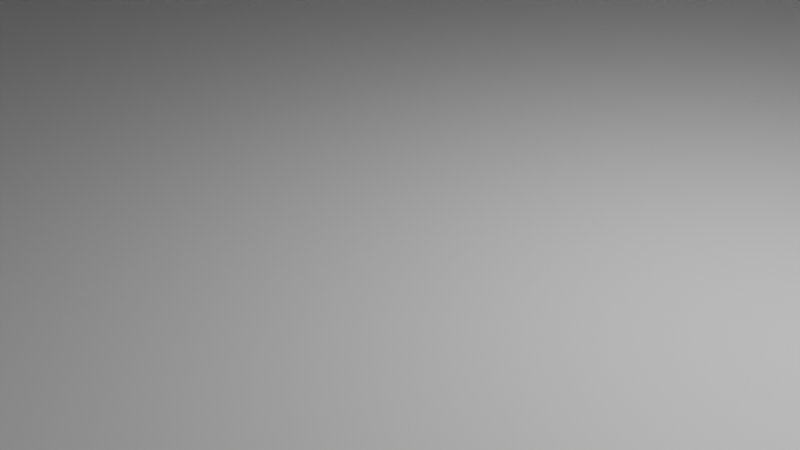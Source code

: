 # Source: building-1.blend  (saved by Blender 3.6.13; exported with 4.5.12 LTS)
import bpy
from mathutils import Matrix  # noqa: F401  (used for matrix-valued properties, if any)

bpy.ops.wm.read_factory_settings(use_empty=True)
scene = bpy.context.scene
scene.name = 'Scene'

# ---- collections
col_collection = bpy.data.collections.new('Collection'); scene.collection.children.link(col_collection)

# ---- materials (node trees are filled in below, after node groups)
mat_material = bpy.data.materials.new('Material')
mat_material.alpha_threshold = 0.0
mat_material.use_transparent_shadow = False
mat_material.roughness = 0.5
mat_material.line_color = (0.0, 0.0, 0.0, 1.0)

# ---- node groups
ng_auto_smooth = bpy.data.node_groups.new('Auto Smooth', 'GeometryNodeTree')
_s = ng_auto_smooth.interface.new_socket(name='Geometry', in_out='OUTPUT', socket_type='NodeSocketGeometry')
_s = ng_auto_smooth.interface.new_socket(name='Geometry', in_out='INPUT', socket_type='NodeSocketGeometry')
_s = ng_auto_smooth.interface.new_socket(name='Angle', in_out='INPUT', socket_type='NodeSocketFloat')
_s.subtype = 'ANGLE'
_s.min_value = 0.0
_s.max_value = 3.142
ng_auto_smooth.is_modifier = True
_N = ng_auto_smooth.nodes; _L = ng_auto_smooth.links
n0 = _N.new('NodeGroupOutput'); n0.name = 'Group Output'; n0.location = (480, -100)
n1 = _N.new('NodeGroupInput'); n1.name = 'Group Input'; n1.location = (-420, -300)
n2 = _N.new('NodeGroupInput'); n2.name = 'Group Input.001'; n2.location = (-60, -100)
n3 = _N.new('GeometryNodeSetShadeSmooth'); n3.name = 'Set Shade Smooth'; n3.location = (120, -100)
n3.domain = 'EDGE'
n4 = _N.new('GeometryNodeSetShadeSmooth'); n4.name = 'Set Shade Smooth.001'; n4.location = (300, -100)
n5 = _N.new('GeometryNodeInputMeshEdgeAngle'); n5.name = 'Edge Angle'; n5.location = (-420, -220)
n6 = _N.new('GeometryNodeInputEdgeSmooth'); n6.name = 'Is Edge Smooth'; n6.location = (-60, -160)
n7 = _N.new('GeometryNodeInputShadeSmooth'); n7.name = 'Is Face Smooth'; n7.location = (-240, -340)
n8 = _N.new('FunctionNodeBooleanMath'); n8.name = 'Boolean Math'; n8.location = (-60, -220)
n9 = _N.new('FunctionNodeCompare'); n9.name = 'Compare'; n9.location = (-240, -180)
n9.operation = 'LESS_EQUAL'
_L.new(n5.outputs[0], n9.inputs[0])
_L.new(n4.outputs[0], n0.inputs[0])
_L.new(n1.outputs[1], n9.inputs[1])
_L.new(n9.outputs[0], n8.inputs[0])
_L.new(n7.outputs[0], n8.inputs[1])
_L.new(n2.outputs[0], n3.inputs[0])
_L.new(n6.outputs[0], n3.inputs[1])
_L.new(n3.outputs[0], n4.inputs[0])
_L.new(n8.outputs[0], n3.inputs[2])
n0.is_active_output = True

# ---- material node trees
mat_material.use_nodes = True; mat_material.node_tree.nodes.clear()
_N = mat_material.node_tree.nodes; _L = mat_material.node_tree.links
n0 = _N.new('ShaderNodeOutputMaterial'); n0.name = 'Material Output'; n0.location = (300, 300)
n1 = _N.new('ShaderNodeBsdfPrincipled'); n1.name = 'Principled BSDF'; n1.location = (10, 300)
n1.distribution = 'GGX'
n1.subsurface_method = 'RANDOM_WALK_SKIN'
n1.inputs[3].default_value = 1.45
n1.inputs[27].default_value = (0.0, 0.0, 0.0, 1.0)
n1.inputs[28].default_value = 1.0
_L.new(n1.outputs[0], n0.inputs[0])
n0.is_active_output = True

# ---- world
world_world = bpy.data.worlds.new('World'); scene.world = world_world
world_world.use_nodes = True; world_world.node_tree.nodes.clear()
_N = world_world.node_tree.nodes; _L = world_world.node_tree.links
n0 = _N.new('ShaderNodeOutputWorld'); n0.name = 'World Output'; n0.location = (300, 300)
n1 = _N.new('ShaderNodeBackground'); n1.name = 'Background'; n1.location = (10, 300)
n1.inputs[0].default_value = (0.05088, 0.05088, 0.05088, 1.0)
_L.new(n1.outputs[0], n0.inputs[0])
n0.is_active_output = True
world_world.color = (0.05088, 0.05088, 0.05088)
world_world.use_sun_shadow = False
world_world.sun_shadow_jitter_overblur = 0.0

# ---- cameras
cam_camera = bpy.data.cameras.new('Camera')
cam_camera.clip_end = 100.0
cam_camera.ortho_scale = 7.314

# ---- lights
light_light = bpy.data.lights.new('Light', 'POINT')
light_light.transmission_factor = 0.0
light_light.energy = 1000.0
light_light.shadow_soft_size = 0.1
light_light.shadow_maximum_resolution = 0.006
light_light.use_absolute_resolution = True

# ---- meshes
me_cube = bpy.data.meshes.new('Cube')
me_cube.from_pydata([(3.559, 3.561, 94.57), (19.79, 19.89, 0.1056), (19.89, 19.8, 0.1058), (19.79, 19.79, 0.01091), (3.56, -3.558, 94.57), (19.79, -19.89, 0.1067), (19.79, -19.79, 0.01189), (19.89, -19.79, 0.1064), (-3.56, 3.559, 94.57), (-19.89, 19.79, 0.1065), (-19.79, 19.89, 0.1069), (-19.79, 19.79, 0.01189), (-3.56, -3.562, 94.57), (-19.89, -19.79, 0.1069), (-19.79, -19.79, 0.01091), (-19.79, -19.89, 0.1065), (19.76, -19.75, 79.65), (19.77, -19.88, 79.49), (19.88, -19.77, 79.48), (-19.75, -19.76, 79.65), (-19.88, -19.77, 79.49), (-19.77, -19.88, 79.48), (19.75, 19.76, 79.65), (19.88, 19.77, 79.49), (19.77, 19.88, 79.48), (-19.76, 19.75, 79.65), (-19.77, 19.88, 79.49), (-19.88, 19.77, 79.48), (18.57, 18.59, 73.34), (18.52, 18.42, 73.24), (18.41, 18.52, 73.24), (19.79, 19.79, 71.37), (19.86, 19.86, 71.29), (18.57, 18.59, 66.1), (18.52, 18.42, 66.0), (18.41, 18.52, 66.0), (19.79, 19.79, 64.13), (19.86, 19.86, 64.05), (18.57, 18.59, 58.87), (18.52, 18.42, 58.77), (18.41, 18.52, 58.77), (19.79, 19.79, 56.89), (19.86, 19.86, 56.82), (18.57, 18.59, 51.63), (18.52, 18.42, 51.53), (18.41, 18.52, 51.53), (19.79, 19.79, 49.66), (19.86, 19.86, 49.58), (18.52, 18.42, 44.29), (18.57, 18.59, 44.39), (18.41, 18.52, 44.29), (19.79, 19.79, 42.42), (19.86, 19.86, 42.35), (18.57, 18.59, 37.16), (18.52, 18.42, 37.06), (18.41, 18.52, 37.06), (19.79, 19.79, 35.18), (19.86, 19.86, 35.11), (18.57, 18.59, 29.92), (18.52, 18.42, 29.82), (18.41, 18.52, 29.82), (19.79, 19.79, 27.95), (19.86, 19.86, 27.87), (18.57, 18.59, 22.69), (18.52, 18.42, 22.58), (18.41, 18.52, 22.59), (19.79, 19.79, 20.71), (19.86, 19.86, 20.64), (18.57, 18.59, 15.45), (18.52, 18.42, 15.35), (18.41, 18.52, 15.35), (19.79, 19.79, 13.47), (19.86, 19.86, 13.4), (18.57, 18.59, 8.212), (18.52, 18.42, 8.112), (18.41, 18.52, 8.113), (19.79, 19.79, 6.238), (19.86, 19.86, 6.164), (-19.89, -19.79, 6.144), (-19.8, -19.89, 6.144), (-19.79, -19.79, 6.242), (-19.79, -19.79, 8.235), (-19.86, -19.86, 8.309), (-19.89, -19.79, 13.38), (-19.8, -19.89, 13.38), (-19.79, -19.79, 13.48), (-19.79, -19.79, 15.47), (-19.86, -19.86, 15.54), (-19.89, -19.79, 20.62), (-19.8, -19.89, 20.62), (-19.79, -19.79, 20.71), (-19.79, -19.79, 22.71), (-19.86, -19.86, 22.78), (-19.89, -19.79, 27.85), (-19.8, -19.89, 27.86), (-19.79, -19.79, 27.95), (-19.79, -19.79, 29.94), (-19.86, -19.86, 30.02), (-19.89, -19.79, 35.09), (-19.8, -19.89, 35.09), (-19.79, -19.79, 35.19), (-19.79, -19.79, 37.18), (-19.86, -19.86, 37.25), (-19.89, -19.79, 42.33), (-19.8, -19.89, 42.33), (-19.79, -19.79, 42.42), (-19.79, -19.79, 44.42), (-19.86, -19.86, 44.49), (-19.89, -19.79, 49.56), (-19.8, -19.89, 49.56), (-19.79, -19.79, 49.66), (-19.79, -19.79, 51.65), (-19.86, -19.86, 51.73), (-19.89, -19.79, 56.8), (-19.8, -19.89, 56.8), (-19.79, -19.79, 56.9), (-19.79, -19.79, 58.89), (-19.86, -19.86, 58.96), (-19.89, -19.79, 64.04), (-19.8, -19.89, 64.04), (-19.79, -19.79, 64.13), (-19.79, -19.79, 66.13), (-19.86, -19.86, 66.2), (-19.89, -19.79, 71.27), (-19.8, -19.89, 71.27), (-19.79, -19.79, 71.37), (-19.79, -19.79, 73.36), (-19.86, -19.86, 73.44), (18.59, -18.57, 73.34), (18.42, -18.52, 73.24), (18.52, -18.41, 73.24), (19.79, -19.79, 71.37), (19.86, -19.86, 71.29), (18.59, -18.57, 66.1), (18.42, -18.52, 66.0), (18.52, -18.41, 66.0), (19.79, -19.79, 64.13), (19.86, -19.86, 64.06), (18.59, -18.57, 58.87), (18.42, -18.52, 58.77), (18.52, -18.41, 58.77), (19.79, -19.79, 56.89), (19.86, -19.86, 56.82), (18.59, -18.57, 51.63), (18.42, -18.52, 51.53), (18.52, -18.41, 51.53), (19.79, -19.79, 49.66), (19.86, -19.86, 49.58), (18.59, -18.57, 44.39), (18.42, -18.52, 44.29), (18.52, -18.41, 44.29), (19.79, -19.79, 42.42), (19.86, -19.86, 42.35), (18.59, -18.57, 37.16), (18.42, -18.52, 37.06), (18.52, -18.41, 37.06), (19.79, -19.79, 35.18), (19.86, -19.86, 35.11), (18.59, -18.57, 29.92), (18.42, -18.52, 29.82), (18.52, -18.41, 29.82), (19.79, -19.79, 27.95), (19.86, -19.86, 27.87), (18.59, -18.57, 22.69), (18.42, -18.52, 22.58), (18.52, -18.41, 22.59), (19.79, -19.79, 20.71), (19.86, -19.86, 20.64), (18.59, -18.57, 15.45), (18.42, -18.52, 15.35), (18.52, -18.41, 15.35), (19.79, -19.79, 13.47), (19.86, -19.86, 13.4), (18.59, -18.57, 8.212), (18.42, -18.52, 8.112), (18.52, -18.41, 8.113), (19.79, -19.79, 6.238), (19.86, -19.86, 6.164), (-19.79, 19.89, 71.27), (-19.89, 19.79, 71.27), (-19.79, 19.79, 71.37), (-19.79, 19.79, 73.36), (-19.86, 19.86, 73.44), (-19.79, 19.89, 64.04), (-19.89, 19.79, 64.03), (-19.79, 19.79, 64.13), (-19.79, 19.79, 66.13), (-19.88, 19.8, 66.22), (-19.8, 19.88, 66.22), (-19.79, 19.89, 56.8), (-19.89, 19.79, 56.8), (-19.79, 19.79, 56.9), (-19.79, 19.79, 58.89), (-19.88, 19.8, 58.98), (-19.8, 19.88, 58.98), (-19.79, 19.89, 49.56), (-19.89, 19.79, 49.56), (-19.79, 19.79, 49.66), (-19.79, 19.79, 51.65), (-19.88, 19.8, 51.75), (-19.8, 19.88, 51.74), (-19.79, 19.89, 42.33), (-19.89, 19.79, 42.33), (-19.79, 19.79, 42.42), (-19.79, 19.79, 44.42), (-19.88, 19.79, 44.51), (-19.8, 19.88, 44.51), (-19.79, 19.89, 35.09), (-19.89, 19.79, 35.09), (-19.79, 19.79, 35.19), (-19.79, 19.79, 37.18), (-19.86, 19.86, 37.25), (-19.79, 19.89, 27.85), (-19.89, 19.79, 27.85), (-19.79, 19.79, 27.95), (-19.79, 19.79, 29.94), (-19.88, 19.8, 30.04), (-19.8, 19.88, 30.04), (-19.79, 19.89, 20.62), (-19.89, 19.79, 20.62), (-19.79, 19.79, 20.72), (-19.79, 19.79, 22.71), (-19.88, 19.8, 22.8), (-19.8, 19.88, 22.8), (-19.79, 19.89, 13.38), (-19.89, 19.79, 13.38), (-19.79, 19.79, 13.48), (-19.79, 19.79, 15.47), (-19.88, 19.8, 15.56), (-19.8, 19.88, 15.56), (-19.79, 19.89, 6.144), (-19.89, 19.79, 6.144), (-19.79, 19.79, 6.242), (-19.79, 19.79, 8.234), (-19.88, 19.8, 8.327), (-19.8, 19.88, 8.326), (-18.59, 18.57, 8.212), (-18.52, 18.41, 8.113), (-18.42, 18.52, 8.112), (19.79, 19.89, 8.329), (19.89, 19.8, 8.328), (19.79, 19.79, 8.23), (18.59, 18.57, 6.26), (18.52, 18.41, 6.36), (18.42, 18.52, 6.36), (-18.57, 18.59, 6.26), (-18.52, 18.42, 6.36), (-18.41, 18.52, 6.36), (-18.52, 18.41, 15.35), (-18.59, 18.57, 15.45), (-18.42, 18.52, 15.35), (19.79, 19.89, 15.56), (19.89, 19.8, 15.56), (19.79, 19.79, 15.47), (18.59, 18.57, 13.5), (18.52, 18.41, 13.6), (18.42, 18.52, 13.6), (-18.52, 18.42, 13.6), (-18.57, 18.59, 13.5), (-18.41, 18.52, 13.6), (-18.59, 18.57, 22.69), (-18.52, 18.41, 22.59), (-18.42, 18.52, 22.58), (19.79, 19.89, 22.8), (19.89, 19.8, 22.8), (19.79, 19.79, 22.7), (18.59, 18.57, 20.73), (18.52, 18.41, 20.83), (18.42, 18.52, 20.83), (-18.57, 18.59, 20.73), (-18.52, 18.42, 20.83), (-18.41, 18.52, 20.83), (-18.59, 18.57, 29.92), (-18.52, 18.41, 29.82), (-18.42, 18.52, 29.82), (19.79, 19.89, 30.04), (19.89, 19.8, 30.04), (19.79, 19.79, 29.94), (18.59, 18.57, 27.97), (18.52, 18.41, 28.07), (18.42, 18.52, 28.07), (-18.57, 18.59, 27.97), (-18.52, 18.42, 28.07), (-18.41, 18.52, 28.07), (-18.59, 18.57, 37.16), (-18.52, 18.41, 37.06), (-18.42, 18.52, 37.06), (19.79, 19.89, 37.27), (19.89, 19.8, 37.27), (19.79, 19.79, 37.18), (18.59, 18.57, 35.21), (18.52, 18.41, 35.31), (18.42, 18.52, 35.31), (-18.57, 18.59, 35.21), (-18.52, 18.42, 35.31), (-18.41, 18.52, 35.31), (-18.59, 18.57, 44.39), (-18.52, 18.41, 44.29), (-18.42, 18.52, 44.29), (19.79, 19.89, 44.51), (19.89, 19.8, 44.51), (19.79, 19.79, 44.41), (18.59, 18.57, 42.44), (18.52, 18.41, 42.54), (18.42, 18.52, 42.54), (-18.57, 18.59, 42.44), (-18.52, 18.42, 42.54), (-18.41, 18.52, 42.54), (-18.59, 18.57, 51.63), (-18.52, 18.41, 51.53), (-18.42, 18.52, 51.53), (19.79, 19.89, 51.75), (19.89, 19.8, 51.75), (19.79, 19.79, 51.65), (18.59, 18.57, 49.68), (18.52, 18.41, 49.78), (18.42, 18.52, 49.78), (-18.57, 18.59, 49.68), (-18.52, 18.42, 49.78), (-18.41, 18.52, 49.78), (-18.59, 18.57, 58.87), (-18.52, 18.41, 58.77), (-18.42, 18.52, 58.77), (19.79, 19.89, 58.98), (19.89, 19.8, 58.98), (19.79, 19.79, 58.88), (18.59, 18.57, 56.91), (18.52, 18.41, 57.01), (18.42, 18.52, 57.02), (-18.57, 18.59, 56.91), (-18.52, 18.42, 57.02), (-18.41, 18.52, 57.01), (-18.59, 18.57, 66.1), (-18.52, 18.41, 66.0), (-18.42, 18.52, 66.0), (19.79, 19.89, 66.22), (19.89, 19.8, 66.22), (19.79, 19.79, 66.12), (18.59, 18.57, 64.15), (18.52, 18.41, 64.25), (18.42, 18.52, 64.25), (-18.57, 18.59, 64.15), (-18.52, 18.42, 64.25), (-18.41, 18.52, 64.25), (-18.59, 18.57, 73.34), (-18.52, 18.41, 73.24), (-18.42, 18.52, 73.24), (19.79, 19.89, 73.46), (19.89, 19.79, 73.46), (19.79, 19.79, 73.36), (18.59, 18.57, 71.39), (18.52, 18.41, 71.49), (18.42, 18.52, 71.49), (-18.57, 18.59, 71.39), (-18.52, 18.42, 71.49), (-18.41, 18.52, 71.49), (19.89, -19.79, 8.329), (19.8, -19.89, 8.328), (19.79, -19.79, 8.231), (18.57, -18.59, 6.26), (18.41, -18.52, 6.36), (18.52, -18.42, 6.36), (19.89, -19.79, 15.56), (19.8, -19.89, 15.56), (19.79, -19.79, 15.47), (18.57, -18.59, 13.5), (18.41, -18.52, 13.6), (18.52, -18.42, 13.6), (19.89, -19.79, 22.8), (19.8, -19.89, 22.8), (19.79, -19.79, 22.7), (18.57, -18.59, 20.73), (18.41, -18.52, 20.83), (18.52, -18.42, 20.83), (19.89, -19.79, 30.04), (19.8, -19.89, 30.04), (19.79, -19.79, 29.94), (18.57, -18.59, 27.97), (18.41, -18.52, 28.07), (18.52, -18.42, 28.07), (19.89, -19.79, 37.27), (19.8, -19.89, 37.27), (19.79, -19.79, 37.18), (18.57, -18.59, 35.21), (18.41, -18.52, 35.31), (18.52, -18.42, 35.31), (19.89, -19.79, 44.51), (19.8, -19.89, 44.51), (19.79, -19.79, 44.41), (18.57, -18.59, 42.44), (18.41, -18.52, 42.54), (18.52, -18.42, 42.54), (19.89, -19.79, 51.75), (19.8, -19.89, 51.75), (19.79, -19.79, 51.65), (18.57, -18.59, 49.68), (18.41, -18.52, 49.78), (18.52, -18.42, 49.78), (19.89, -19.79, 58.98), (19.8, -19.89, 58.98), (19.79, -19.79, 58.89), (18.57, -18.59, 56.91), (18.41, -18.52, 57.01), (18.52, -18.42, 57.02), (19.89, -19.79, 66.22), (19.8, -19.89, 66.22), (19.79, -19.79, 66.12), (18.57, -18.59, 64.15), (18.41, -18.52, 64.25), (18.52, -18.42, 64.25), (19.89, -19.79, 73.46), (19.79, -19.89, 73.46), (19.79, -19.79, 73.36), (18.57, -18.59, 71.39), (18.41, -18.52, 71.49), (18.52, -18.42, 71.49), (-18.57, -18.59, 8.212), (-18.41, -18.52, 8.113), (-18.52, -18.42, 8.112), (-18.59, -18.57, 6.26), (-18.42, -18.52, 6.36), (-18.52, -18.41, 6.36), (-18.41, -18.52, 15.35), (-18.57, -18.59, 15.45), (-18.52, -18.42, 15.35), (-18.42, -18.52, 13.6), (-18.59, -18.57, 13.5), (-18.52, -18.41, 13.6), (-18.57, -18.59, 22.69), (-18.41, -18.52, 22.59), (-18.52, -18.42, 22.58), (-18.59, -18.57, 20.73), (-18.42, -18.52, 20.83), (-18.52, -18.41, 20.83), (-18.57, -18.59, 29.92), (-18.41, -18.52, 29.82), (-18.52, -18.42, 29.82), (-18.59, -18.57, 27.97), (-18.42, -18.52, 28.07), (-18.52, -18.41, 28.07), (-18.57, -18.59, 37.16), (-18.41, -18.52, 37.06), (-18.52, -18.42, 37.06), (-18.59, -18.57, 35.21), (-18.42, -18.52, 35.31), (-18.52, -18.41, 35.3), (-18.57, -18.59, 44.39), (-18.41, -18.52, 44.29), (-18.52, -18.42, 44.29), (-18.59, -18.57, 42.44), (-18.42, -18.52, 42.54), (-18.52, -18.41, 42.54), (-18.57, -18.59, 51.63), (-18.41, -18.52, 51.53), (-18.52, -18.42, 51.53), (-18.59, -18.57, 49.68), (-18.42, -18.52, 49.78), (-18.52, -18.41, 49.78), (-18.57, -18.59, 58.87), (-18.41, -18.52, 58.77), (-18.52, -18.42, 58.77), (-18.59, -18.57, 56.91), (-18.42, -18.52, 57.02), (-18.52, -18.41, 57.01), (-18.57, -18.59, 66.1), (-18.41, -18.52, 66.0), (-18.52, -18.42, 66.0), (-18.59, -18.57, 64.15), (-18.42, -18.52, 64.25), (-18.52, -18.41, 64.25), (-18.57, -18.59, 73.34), (-18.41, -18.52, 73.24), (-18.52, -18.42, 73.24), (-18.59, -18.57, 71.39), (-18.42, -18.52, 71.49), (-18.52, -18.41, 71.49), (17.96, -17.97, 80.56), (7.779, -7.78, 89.03), (15.34, -15.34, 82.13), (12.48, -12.48, 84.29), (9.832, -9.839, 86.71), (-7.799, -7.799, 89.01), (-17.98, -17.97, 80.55), (-9.839, -9.832, 86.71), (-12.48, -12.48, 84.29), (-15.34, -15.34, 82.13), (17.97, 17.96, 80.56), (7.78, 7.779, 89.03), (15.34, 15.34, 82.13), (12.48, 12.48, 84.29), (9.839, 9.832, 86.71), (-7.799, 7.799, 89.01), (-17.97, 17.98, 80.55), (-9.832, 9.839, 86.71), (-12.48, 12.48, 84.29), (-15.34, 15.34, 82.13)], [], [(1, 2, 3), (5, 6, 7), (9, 10, 11), (13, 14, 15), (19, 20, 21), (25, 26, 27), (55, 53, 54), (65, 63, 64), (78, 79, 80), (83, 84, 85), (88, 89, 90), (93, 94, 95), (98, 99, 100), (103, 104, 105), (108, 109, 110), (113, 114, 115), (118, 119, 120), (123, 124, 125), (155, 153, 154), (165, 163, 164), (178, 179, 180), (183, 184, 185), (186, 187, 188), (189, 190, 191), (192, 193, 194), (195, 196, 197), (198, 199, 200), (201, 202, 203), (204, 205, 206), (207, 208, 209), (212, 213, 214), (215, 216, 217), (218, 219, 220), (221, 222, 223), (224, 225, 226), (227, 228, 229), (230, 231, 232), (233, 234, 235), (236, 238, 237), (239, 240, 241), (242, 244, 243), (249, 250, 248), (251, 252, 253), (254, 256, 255), (261, 260, 262), (263, 264, 265), (266, 268, 267), (272, 274, 273), (275, 276, 277), (278, 280, 279), (285, 284, 286), (287, 288, 289), (290, 292, 291), (296, 298, 297), (299, 300, 301), (302, 304, 303), (308, 310, 309), (311, 312, 313), (314, 316, 315), (320, 322, 321), (323, 324, 325), (326, 328, 327), (333, 332, 334), (335, 336, 337), (338, 340, 339), (344, 346, 345), (347, 348, 349), (350, 352, 351), (356, 357, 358), (359, 361, 360), (362, 363, 364), (365, 367, 366), (368, 369, 370), (371, 373, 372), (374, 375, 376), (377, 379, 378), (380, 381, 382), (383, 385, 384), (386, 387, 388), (389, 391, 390), (392, 393, 394), (395, 397, 396), (398, 399, 400), (401, 403, 402), (404, 405, 406), (407, 409, 408), (410, 411, 412), (413, 415, 414), (416, 418, 417), (423, 424, 422), (429, 428, 430), (434, 436, 435), (440, 442, 441), (445, 443, 444), (446, 448, 447), (451, 449, 450), (452, 454, 453), (458, 460, 459), (465, 464, 466), (470, 472, 471), (32, 336, 335), (37, 324, 323), (42, 312, 311), (47, 300, 299), (52, 288, 287), (491, 8, 0, 487), (57, 276, 275), (62, 264, 263), (67, 252, 251), (72, 240, 239), (77, 2, 1), (87, 89, 88), (92, 94, 93), (97, 99, 98), (102, 104, 103), (107, 109, 108), (112, 114, 113), (117, 119, 118), (122, 124, 123), (16, 22, 486, 476), (7, 2, 77, 177), (131, 31, 350, 413), (335, 188, 178, 32), (4, 0, 8, 12), (9, 13, 78, 231), (1, 10, 230, 77), (127, 411, 17, 21), (410, 348, 23, 18), (347, 182, 26, 24), (351, 29, 130, 415), (481, 12, 8, 491), (477, 4, 12, 481), (239, 235, 224, 72), (251, 229, 218, 67), (263, 223, 212, 62), (275, 217, 207, 57), (287, 211, 201, 52), (299, 206, 195, 47), (311, 200, 189, 42), (323, 194, 183, 37), (14, 11, 3, 6), (171, 71, 254, 365), (166, 66, 266, 371), (161, 61, 278, 377), (156, 56, 290, 383), (151, 51, 302, 389), (146, 46, 314, 395), (141, 41, 326, 401), (136, 36, 338, 407), (182, 127, 20, 27), (234, 82, 83, 225), (19, 16, 476, 482), (222, 92, 93, 213), (216, 97, 98, 208), (211, 102, 103, 202), (205, 107, 108, 196), (199, 112, 113, 190), (193, 117, 118, 184), (187, 122, 123, 179), (25, 19, 482, 492), (358, 81, 416, 173), (228, 87, 88, 219), (364, 86, 423, 168), (370, 91, 428, 163), (376, 96, 434, 158), (382, 101, 440, 153), (388, 106, 446, 148), (394, 111, 452, 143), (400, 116, 458, 138), (406, 121, 464, 133), (233, 241, 73, 236), (227, 253, 68, 249), (221, 265, 63, 260), (215, 277, 58, 272), (210, 289, 53, 284), (204, 301, 49, 296), (198, 313, 43, 308), (192, 325, 38, 320), (186, 337, 33, 332), (181, 349, 28, 344), (241, 358, 173, 73), (253, 364, 168, 68), (265, 370, 163, 63), (277, 376, 158, 58), (289, 382, 153, 53), (301, 388, 148, 49), (313, 394, 143, 43), (325, 400, 138, 38), (337, 406, 133, 33), (349, 412, 128, 28), (427, 424, 248, 257), (433, 430, 261, 270), (439, 436, 273, 282), (445, 442, 285, 294), (451, 448, 297, 306), (457, 454, 309, 318), (463, 460, 321, 330), (469, 466, 333, 342), (475, 472, 345, 354), (486, 488, 478, 476), (421, 418, 237, 246), (360, 174, 417, 420), (366, 169, 422, 425), (432, 372, 164, 429), (378, 159, 435, 438), (444, 384, 154, 441), (450, 390, 149, 447), (456, 396, 144, 453), (402, 139, 459, 462), (408, 134, 465, 468), (22, 25, 492, 486), (76, 232, 245, 242), (176, 76, 242, 359), (71, 226, 258, 254), (356, 240, 72, 172), (66, 220, 269, 266), (362, 252, 67, 167), (61, 214, 281, 278), (368, 264, 62, 162), (56, 209, 293, 290), (374, 276, 57, 157), (51, 203, 305, 302), (380, 288, 52, 152), (46, 197, 317, 314), (386, 300, 47, 147), (41, 191, 329, 326), (392, 312, 42, 142), (36, 185, 341, 338), (398, 324, 37, 137), (31, 180, 353, 350), (404, 336, 32, 132), (247, 238, 75, 244), (232, 80, 419, 245), (259, 250, 70, 256), (243, 74, 175, 361), (271, 262, 65, 268), (255, 69, 170, 367), (283, 274, 60, 280), (267, 64, 165, 373), (295, 286, 55, 292), (279, 59, 160, 379), (307, 298, 50, 304), (291, 54, 155, 385), (319, 310, 45, 316), (303, 48, 150, 391), (331, 322, 40, 328), (315, 44, 145, 397), (343, 334, 35, 340), (327, 39, 140, 403), (355, 346, 30, 352), (339, 34, 135, 409), (82, 357, 172, 84), (80, 176, 359, 419), (87, 363, 167, 89), (85, 171, 365, 426), (92, 369, 162, 94), (90, 166, 371, 431), (97, 375, 157, 99), (95, 161, 377, 437), (102, 381, 152, 104), (100, 156, 383, 443), (107, 387, 147, 109), (105, 151, 389, 449), (112, 393, 142, 114), (110, 146, 395, 455), (117, 399, 137, 119), (115, 141, 401, 461), (122, 405, 132, 124), (120, 136, 407, 467), (412, 126, 470, 128), (125, 131, 413, 473), (226, 85, 426, 258), (81, 233, 236, 416), (220, 90, 431, 269), (86, 227, 249, 423), (214, 95, 437, 281), (91, 221, 260, 428), (209, 100, 443, 293), (96, 215, 272, 434), (203, 105, 449, 305), (101, 210, 284, 440), (197, 110, 455, 317), (106, 204, 296, 446), (191, 115, 461, 329), (111, 198, 308, 452), (185, 120, 467, 341), (116, 192, 320, 458), (180, 125, 473, 353), (121, 186, 332, 464), (414, 129, 471, 474), (126, 181, 344, 470), (488, 489, 479, 478), (483, 481, 491, 493), (479, 489, 490, 480), (490, 487, 477, 480), (480, 477, 481, 483), (484, 479, 480, 483), (478, 479, 484, 485), (476, 478, 485, 482), (482, 485, 495, 492), (485, 484, 494, 495), (492, 495, 488, 486), (494, 484, 483, 493), (495, 494, 489, 488), (489, 494, 493, 490), (493, 491, 487, 490), (15, 5, 177, 79), (9, 11, 14, 13), (17, 18, 16), (23, 24, 22), (29, 30, 28), (34, 35, 33), (39, 40, 38), (44, 45, 43), (48, 50, 49), (59, 60, 58), (69, 70, 68), (74, 75, 73), (129, 130, 128), (134, 135, 133), (139, 140, 138), (144, 145, 143), (149, 150, 148), (159, 160, 158), (169, 170, 168), (174, 175, 173), (246, 247, 245), (257, 259, 258), (270, 271, 269), (282, 283, 281), (294, 295, 293), (306, 307, 305), (318, 319, 317), (330, 331, 329), (342, 343, 341), (354, 355, 353), (420, 421, 419), (425, 427, 426), (432, 433, 431), (438, 439, 437), (456, 457, 455), (462, 463, 461), (468, 469, 467), (474, 475, 473), (1, 3, 11, 10), (17, 16, 19, 21), (23, 22, 16, 18), (15, 14, 6, 5), (20, 19, 25, 27), (26, 25, 22, 24), (7, 6, 3, 2), (247, 246, 237, 238), (241, 233, 235, 239), (75, 74, 243, 244), (76, 77, 230, 232), (259, 257, 248, 250), (253, 227, 229, 251), (70, 69, 255, 256), (226, 71, 72, 224), (271, 270, 261, 262), (221, 223, 263, 265), (65, 64, 267, 268), (66, 67, 218, 220), (283, 282, 273, 274), (277, 215, 217, 275), (60, 59, 279, 280), (61, 62, 212, 214), (295, 294, 285, 286), (210, 211, 287, 289), (55, 54, 291, 292), (56, 57, 207, 209), (307, 306, 297, 298), (301, 204, 206, 299), (50, 48, 303, 304), (203, 51, 52, 201), (319, 318, 309, 310), (198, 200, 311, 313), (45, 44, 315, 316), (46, 47, 195, 197), (331, 330, 321, 322), (192, 194, 323, 325), (40, 39, 327, 328), (191, 41, 42, 189), (343, 342, 333, 334), (186, 188, 335, 337), (35, 34, 339, 340), (36, 37, 183, 185), (355, 354, 345, 346), (181, 182, 347, 349), (30, 29, 351, 352), (31, 32, 178, 180), (241, 240, 356, 358), (175, 174, 360, 361), (176, 177, 77, 76), (253, 252, 362, 364), (170, 169, 366, 367), (171, 172, 72, 71), (265, 264, 368, 370), (165, 164, 372, 373), (166, 167, 67, 66), (277, 276, 374, 376), (160, 159, 378, 379), (161, 162, 62, 61), (289, 288, 380, 382), (155, 154, 384, 385), (156, 157, 57, 56), (301, 300, 386, 388), (150, 149, 390, 391), (151, 152, 52, 51), (313, 312, 392, 394), (145, 144, 396, 397), (146, 147, 47, 46), (325, 324, 398, 400), (140, 139, 402, 403), (141, 142, 42, 41), (337, 336, 404, 406), (135, 134, 408, 409), (136, 137, 37, 36), (349, 348, 410, 412), (130, 129, 414, 415), (131, 132, 32, 31), (421, 420, 417, 418), (81, 82, 234, 233), (232, 231, 78, 80), (427, 425, 422, 424), (86, 87, 228, 227), (226, 225, 83, 85), (433, 432, 429, 430), (221, 91, 92, 222), (220, 219, 88, 90), (439, 438, 435, 436), (96, 97, 216, 215), (214, 213, 93, 95), (445, 444, 441, 442), (101, 102, 211, 210), (209, 208, 98, 100), (451, 450, 447, 448), (204, 106, 107, 205), (203, 202, 103, 105), (457, 456, 453, 454), (111, 112, 199, 198), (197, 196, 108, 110), (463, 462, 459, 460), (116, 117, 193, 192), (191, 190, 113, 115), (469, 468, 465, 466), (121, 122, 187, 186), (185, 184, 118, 120), (475, 474, 471, 472), (126, 127, 182, 181), (180, 179, 123, 125), (358, 357, 82, 81), (80, 79, 177, 176), (364, 363, 87, 86), (85, 84, 172, 171), (370, 369, 92, 91), (90, 89, 167, 166), (376, 375, 97, 96), (161, 95, 94, 162), (382, 381, 102, 101), (156, 100, 99, 157), (388, 387, 107, 106), (151, 105, 104, 152), (394, 393, 112, 111), (110, 109, 147, 146), (400, 399, 117, 116), (115, 114, 142, 141), (406, 405, 122, 121), (120, 119, 137, 136), (412, 411, 127, 126), (131, 125, 124, 132), (347, 24, 23, 348), (27, 26, 182), (410, 18, 17, 411), (405, 404, 132), (188, 187, 179, 178), (194, 193, 184, 183), (399, 398, 137), (200, 199, 190, 189), (393, 392, 142), (195, 206, 205, 196), (387, 386, 147), (217, 216, 208, 207), (381, 380, 152), (202, 201, 211), (375, 374, 157), (223, 222, 213, 212), (369, 368, 162), (229, 228, 219, 218), (363, 362, 167), (235, 234, 225, 224), (357, 356, 172), (10, 9, 231, 230), (5, 7, 177), (79, 78, 13, 15), (238, 236, 73, 75), (84, 83, 82), (21, 20, 127), (244, 242, 245, 247), (250, 249, 68, 70), (256, 254, 258, 259), (262, 260, 63, 65), (268, 266, 269, 271), (274, 272, 58, 60), (280, 278, 281, 283), (286, 284, 53, 55), (292, 290, 293, 295), (298, 296, 49, 50), (304, 302, 305, 307), (310, 308, 43, 45), (316, 314, 317, 319), (322, 320, 38, 40), (328, 326, 329, 331), (334, 332, 33, 35), (340, 338, 341, 343), (346, 344, 28, 30), (352, 350, 353, 355), (74, 73, 173, 175), (361, 359, 242, 243), (69, 68, 168, 170), (367, 365, 254, 255), (64, 63, 163, 165), (373, 371, 266, 267), (59, 58, 158, 160), (379, 377, 278, 279), (54, 53, 153, 155), (385, 383, 290, 291), (48, 49, 148, 150), (391, 389, 302, 303), (44, 43, 143, 145), (397, 395, 314, 315), (39, 38, 138, 140), (403, 401, 326, 327), (34, 33, 133, 135), (409, 407, 338, 339), (29, 28, 128, 130), (415, 413, 350, 351), (418, 416, 236, 237), (246, 245, 419, 421), (424, 423, 249, 248), (257, 258, 426, 427), (430, 428, 260, 261), (270, 269, 431, 433), (436, 434, 272, 273), (282, 281, 437, 439), (442, 440, 284, 285), (294, 293, 443, 445), (448, 446, 296, 297), (306, 305, 449, 451), (454, 452, 308, 309), (318, 317, 455, 457), (460, 458, 320, 321), (330, 329, 461, 463), (466, 464, 332, 333), (342, 341, 467, 469), (472, 470, 344, 345), (354, 353, 473, 475), (174, 173, 416, 417), (420, 419, 359, 360), (169, 168, 423, 422), (425, 426, 365, 366), (164, 163, 428, 429), (432, 431, 371, 372), (159, 158, 434, 435), (438, 437, 377, 378), (154, 153, 440, 441), (444, 443, 383, 384), (149, 148, 446, 447), (450, 449, 389, 390), (144, 143, 452, 453), (456, 455, 395, 396), (139, 138, 458, 459), (462, 461, 401, 402), (134, 133, 464, 465), (468, 467, 407, 408), (129, 128, 470, 471), (474, 473, 413, 414), (487, 0, 4, 477)])
me_cube.polygons.foreach_set('use_smooth', [True] * 578)
_k = set([(0, 4), (0, 8), (0, 487), (1, 2), (1, 3), (1, 10), (1, 77), (2, 3), (2, 7), (2, 77), (3, 6), (3, 11), (4, 12), (4, 477), (5, 6), (5, 7), (5, 15), (5, 177), (6, 7), (6, 14), (7, 177), (8, 12), (8, 491), (9, 10), (9, 11), (9, 13), (9, 231), (10, 11), (10, 230), (11, 14), (12, 481), (13, 14), (13, 15), (13, 78), (14, 15), (15, 79), (16, 17), (16, 18), (16, 476), (17, 18), (17, 21), (17, 411), (18, 23), (18, 410), (19, 20), (19, 21), (19, 482), (20, 21), (20, 27), (20, 127), (21, 127), (22, 23), (22, 24), (22, 486), (23, 24), (23, 348), (24, 26), (24, 347), (25, 26), (25, 27), (25, 492), (26, 27), (26, 182), (27, 182), (28, 29), (28, 30), (28, 128), (28, 344), (29, 30), (29, 351), (30, 352), (31, 32), (31, 131), (31, 180), (32, 132), (32, 178), (32, 335), (32, 336), (33, 34), (33, 35), (33, 133), (33, 332), (34, 35), (34, 339), (35, 340), (36, 37), (36, 136), (36, 185), (37, 137), (37, 183), (37, 323), (37, 324), (38, 39), (38, 40), (38, 138), (38, 320), (39, 40), (39, 327), (40, 328), (41, 42), (41, 141), (41, 191), (42, 142), (42, 189), (42, 311), (42, 312), (43, 44), (43, 45), (43, 143), (43, 308), (44, 45), (44, 315), (45, 316), (46, 47), (46, 146), (46, 197), (47, 147), (47, 195), (47, 299), (47, 300), (48, 49), (48, 50), (48, 303), (49, 50), (49, 148), (49, 296), (50, 304), (51, 52), (51, 151), (51, 203), (52, 152), (52, 201), (52, 287), (52, 288), (53, 54), (53, 55), (53, 153), (53, 284), (54, 55), (54, 291), (55, 292), (56, 57), (56, 156), (56, 209), (57, 157), (57, 207), (57, 275), (57, 276), (58, 59), (58, 60), (58, 158), (58, 272), (59, 60), (59, 279), (60, 280), (61, 62), (61, 161), (61, 214), (62, 162), (62, 212), (62, 263), (62, 264), (63, 64), (63, 65), (63, 163), (63, 260), (64, 65), (64, 267), (65, 268), (66, 67), (66, 166), (66, 220), (67, 167), (67, 218), (67, 251), (67, 252), (68, 69), (68, 70), (68, 168), (68, 249), (69, 70), (69, 255), (70, 256), (71, 72), (71, 171), (71, 226), (72, 172), (72, 224), (72, 239), (72, 240), (73, 74), (73, 75), (73, 173), (73, 236), (74, 75), (74, 243), (75, 244), (76, 77), (76, 176), (76, 232), (77, 177), (77, 230), (78, 79), (78, 80), (78, 231), (79, 80), (79, 177), (80, 176), (80, 232), (81, 82), (81, 233), (81, 358), (82, 83), (82, 84), (82, 234), (82, 357), (83, 84), (83, 85), (83, 225), (84, 85), (84, 172), (85, 171), (85, 226), (86, 87), (86, 227), (86, 364), (87, 88), (87, 89), (87, 228), (87, 363), (88, 89), (88, 90), (88, 219), (89, 90), (89, 167), (90, 166), (90, 220), (91, 92), (91, 221), (91, 370), (92, 93), (92, 94), (92, 222), (92, 369), (93, 94), (93, 95), (93, 213), (94, 95), (94, 162), (95, 161), (95, 214), (96, 97), (96, 215), (96, 376), (97, 98), (97, 99), (97, 216), (97, 375), (98, 99), (98, 100), (98, 208), (99, 100), (99, 157), (100, 156), (100, 209), (101, 102), (101, 210), (101, 382), (102, 103), (102, 104), (102, 211), (102, 381), (103, 104), (103, 105), (103, 202), (104, 105), (104, 152), (105, 151), (105, 203), (106, 107), (106, 204), (106, 388), (107, 108), (107, 109), (107, 205), (107, 387), (108, 109), (108, 110), (108, 196), (109, 110), (109, 147), (110, 146), (110, 197), (111, 112), (111, 198), (111, 394), (112, 113), (112, 114), (112, 199), (112, 393), (113, 114), (113, 115), (113, 190), (114, 115), (114, 142), (115, 141), (115, 191), (116, 117), (116, 192), (116, 400), (117, 118), (117, 119), (117, 193), (117, 399), (118, 119), (118, 120), (118, 184), (119, 120), (119, 137), (120, 136), (120, 185), (121, 122), (121, 186), (121, 406), (122, 123), (122, 124), (122, 187), (122, 405), (123, 124), (123, 125), (123, 179), (124, 125), (124, 132), (125, 131), (125, 180), (126, 127), (126, 181), (126, 412), (127, 182), (127, 411), (128, 129), (128, 130), (128, 470), (129, 130), (129, 414), (130, 415), (131, 132), (132, 404), (132, 405), (133, 134), (133, 135), (133, 464), (134, 135), (134, 408), (135, 409), (136, 137), (137, 398), (137, 399), (138, 139), (138, 140), (138, 458), (139, 140), (139, 402), (140, 403), (141, 142), (142, 392), (142, 393), (143, 144), (143, 145), (143, 452), (144, 145), (144, 396), (145, 397), (146, 147), (147, 386), (147, 387), (148, 149), (148, 150), (148, 446), (149, 150), (149, 390), (150, 391), (151, 152), (152, 380), (152, 381), (153, 154), (153, 155), (153, 440), (154, 155), (154, 384), (155, 385), (156, 157), (157, 374), (157, 375), (158, 159), (158, 160), (158, 434), (159, 160), (159, 378), (160, 379), (161, 162), (162, 368), (162, 369), (163, 164), (163, 165), (163, 428), (164, 165), (164, 372), (165, 373), (166, 167), (167, 362), (167, 363), (168, 169), (168, 170), (168, 423), (169, 170), (169, 366), (170, 367), (171, 172), (172, 356), (172, 357), (173, 174), (173, 175), (173, 416), (174, 175), (174, 360), (175, 361), (176, 177), (178, 179), (178, 180), (178, 188), (179, 180), (179, 187), (181, 182), (181, 349), (182, 347), (183, 184), (183, 185), (183, 194), (184, 185), (184, 193), (186, 187), (186, 188), (186, 337), (187, 188), (188, 335), (189, 190), (189, 191), (189, 200), (190, 191), (190, 199), (192, 193), (192, 194), (192, 325), (193, 194), (194, 323), (195, 196), (195, 197), (195, 206), (196, 197), (196, 205), (198, 199), (198, 200), (198, 313), (199, 200), (200, 311), (201, 202), (201, 203), (201, 211), (202, 203), (202, 211), (204, 205), (204, 206), (204, 301), (205, 206), (206, 299), (207, 208), (207, 209), (207, 217), (208, 209), (208, 216), (210, 211), (210, 289), (211, 287), (212, 213), (212, 214), (212, 223), (213, 214), (213, 222), (215, 216), (215, 217), (215, 277), (216, 217), (217, 275), (218, 219), (218, 220), (218, 229), (219, 220), (219, 228), (221, 222), (221, 223), (221, 265), (222, 223), (223, 263), (224, 225), (224, 226), (224, 235), (225, 226), (225, 234), (227, 228), (227, 229), (227, 253), (228, 229), (229, 251), (230, 231), (230, 232), (231, 232), (233, 234), (233, 235), (233, 241), (234, 235), (235, 239), (236, 237), (236, 238), (236, 416), (237, 238), (237, 246), (238, 247), (239, 240), (239, 241), (240, 241), (240, 356), (241, 358), (242, 243), (242, 244), (242, 245), (242, 359), (243, 244), (245, 246), (245, 247), (245, 419), (246, 247), (248, 249), (248, 250), (248, 257), (249, 250), (249, 423), (250, 259), (251, 252), (251, 253), (252, 253), (252, 362), (253, 364), (254, 255), (254, 256), (254, 258), (254, 365), (255, 256), (257, 258), (257, 259), (258, 259), (258, 426), (260, 261), (260, 262), (260, 428), (261, 262), (261, 270), (262, 271), (263, 264), (263, 265), (264, 265), (264, 368), (265, 370), (266, 267), (266, 268), (266, 269), (266, 371), (267, 268), (269, 270), (269, 271), (269, 431), (270, 271), (272, 273), (272, 274), (272, 434), (273, 274), (273, 282), (274, 283), (275, 276), (275, 277), (276, 277), (276, 374), (277, 376), (278, 279), (278, 280), (278, 281), (278, 377), (279, 280), (281, 282), (281, 283), (281, 437), (282, 283), (284, 285), (284, 286), (284, 440), (285, 286), (285, 294), (286, 295), (287, 288), (287, 289), (288, 289), (288, 380), (289, 382), (290, 291), (290, 292), (290, 293), (290, 383), (291, 292), (293, 294), (293, 295), (293, 443), (294, 295), (296, 297), (296, 298), (296, 446), (297, 298), (297, 306), (298, 307), (299, 300), (299, 301), (300, 301), (300, 386), (301, 388), (302, 303), (302, 304), (302, 305), (302, 389), (303, 304), (305, 306), (305, 307), (305, 449), (306, 307), (308, 309), (308, 310), (308, 452), (309, 310), (309, 318), (310, 319), (311, 312), (311, 313), (312, 313), (312, 392), (313, 394), (314, 315), (314, 316), (314, 317), (314, 395), (315, 316), (317, 318), (317, 319), (317, 455), (318, 319), (320, 321), (320, 322), (320, 458), (321, 322), (321, 330), (322, 331), (323, 324), (323, 325), (324, 325), (324, 398), (325, 400), (326, 327), (326, 328), (326, 329), (326, 401), (327, 328), (329, 330), (329, 331), (329, 461), (330, 331), (332, 333), (332, 334), (332, 464), (333, 334), (333, 342), (334, 343), (335, 336), (335, 337), (336, 337), (336, 404), (337, 406), (338, 339), (338, 340), (338, 341), (338, 407), (339, 340), (341, 342), (341, 343), (341, 467), (342, 343), (344, 345), (344, 346), (344, 470), (345, 346), (345, 354), (346, 355), (347, 348), (347, 349), (348, 349), (348, 410), (349, 412), (350, 351), (350, 352), (350, 353), (350, 413), (351, 352), (353, 354), (353, 355), (353, 473), (354, 355), (356, 357), (356, 358), (357, 358), (359, 360), (359, 361), (359, 419), (360, 361), (362, 363), (362, 364), (363, 364), (365, 366), (365, 367), (365, 426), (366, 367), (368, 369), (368, 370), (369, 370), (371, 372), (371, 373), (371, 431), (372, 373), (374, 375), (374, 376), (375, 376), (377, 378), (377, 379), (377, 437), (378, 379), (380, 381), (380, 382), (381, 382), (383, 384), (383, 385), (383, 443), (384, 385), (386, 387), (386, 388), (387, 388), (389, 390), (389, 391), (389, 449), (390, 391), (392, 393), (392, 394), (393, 394), (395, 396), (395, 397), (395, 455), (396, 397), (398, 399), (398, 400), (399, 400), (401, 402), (401, 403), (401, 461), (402, 403), (404, 405), (404, 406), (405, 406), (407, 408), (407, 409), (407, 467), (408, 409), (410, 411), (410, 412), (411, 412), (413, 414), (413, 415), (413, 473), (414, 415), (416, 417), (416, 418), (417, 418), (417, 420), (418, 421), (419, 420), (419, 421), (420, 421), (422, 423), (422, 424), (422, 425), (423, 424), (424, 427), (425, 426), (425, 427), (426, 427), (428, 429), (428, 430), (429, 430), (429, 432), (430, 433), (431, 432), (431, 433), (432, 433), (434, 435), (434, 436), (435, 436), (435, 438), (436, 439), (437, 438), (437, 439), (438, 439), (440, 441), (440, 442), (441, 442), (441, 444), (442, 445), (443, 444), (443, 445), (444, 445), (446, 447), (446, 448), (447, 448), (447, 450), (448, 451), (449, 450), (449, 451), (450, 451), (452, 453), (452, 454), (453, 454), (453, 456), (454, 457), (455, 456), (455, 457), (456, 457), (458, 459), (458, 460), (459, 460), (459, 462), (460, 463), (461, 462), (461, 463), (462, 463), (464, 465), (464, 466), (465, 466), (465, 468), (466, 469), (467, 468), (467, 469), (468, 469), (470, 471), (470, 472), (471, 472), (471, 474), (472, 475), (473, 474), (473, 475), (474, 475), (476, 478), (477, 480), (478, 479), (479, 480), (481, 483), (482, 485), (483, 484), (484, 485), (486, 488), (487, 490), (488, 489), (489, 490), (491, 493), (492, 495), (493, 494), (494, 495)])
me_cube.attributes.new('sharp_edge', 'BOOLEAN', 'EDGE').data.foreach_set('value', [ (min(e.vertices), max(e.vertices)) in _k for e in me_cube.edges])
_k = {(1, 2): 1.0, (2, 3): 1.0, (1, 3): 1.0, (5, 6): 1.0, (6, 7): 1.0, (5, 7): 1.0, (9, 10): 1.0, (10, 11): 1.0, (9, 11): 1.0, (13, 14): 1.0, (14, 15): 1.0, (17, 18): 1.0, (16, 18): 1.0, (19, 21): 1.0, (23, 24): 1.0, (22, 24): 1.0, (25, 27): 1.0, (29, 30): 1.0, (28, 30): 1.0, (28, 29): 1.0, (31, 32): 1.0, (34, 35): 1.0, (33, 35): 1.0, (33, 34): 1.0, (36, 37): 1.0, (39, 40): 1.0, (38, 40): 1.0, (38, 39): 1.0, (41, 42): 1.0, (44, 45): 1.0, (43, 45): 1.0, (43, 44): 1.0, (48, 50): 1.0, (49, 50): 1.0, (51, 52): 1.0, (54, 55): 1.0, (53, 54): 1.0, (59, 60): 1.0, (58, 60): 1.0, (58, 59): 1.0, (64, 65): 1.0, (63, 64): 1.0, (66, 67): 1.0, (69, 70): 1.0, (68, 69): 1.0, (71, 72): 1.0, (74, 75): 1.0, (73, 75): 1.0, (73, 74): 1.0, (76, 77): 1.0, (78, 79): 1.0, (79, 80): 1.0, (81, 82): 1.0, (83, 84): 1.0, (84, 85): 1.0, (86, 87): 1.0, (88, 89): 1.0, (89, 90): 1.0, (91, 92): 1.0, (93, 94): 1.0, (94, 95): 1.0, (96, 97): 1.0, (98, 99): 1.0, (99, 100): 1.0, (101, 102): 1.0, (103, 104): 1.0, (104, 105): 1.0, (106, 107): 1.0, (108, 109): 1.0, (109, 110): 1.0, (108, 110): 1.0, (111, 112): 1.0, (113, 114): 1.0, (114, 115): 1.0, (116, 117): 1.0, (118, 119): 1.0, (118, 120): 1.0, (121, 122): 1.0, (123, 124): 1.0, (124, 125): 1.0, (123, 125): 1.0, (126, 127): 1.0, (129, 130): 1.0, (128, 130): 1.0, (128, 129): 1.0, (134, 135): 1.0, (133, 135): 1.0, (133, 134): 1.0, (136, 137): 1.0, (139, 140): 1.0, (138, 140): 1.0, (138, 139): 1.0, (141, 142): 1.0, (144, 145): 1.0, (143, 145): 1.0, (143, 144): 1.0, (146, 147): 1.0, (149, 150): 1.0, (148, 150): 1.0, (148, 149): 1.0, (151, 152): 1.0, (154, 155): 1.0, (153, 154): 1.0, (156, 157): 1.0, (159, 160): 1.0, (158, 160): 1.0, (158, 159): 1.0, (161, 162): 1.0, (164, 165): 1.0, (163, 164): 1.0, (166, 167): 1.0, (169, 170): 1.0, (168, 169): 1.0, (171, 172): 1.0, (174, 175): 1.0, (173, 175): 1.0, (173, 174): 1.0, (176, 177): 1.0, (178, 179): 1.0, (179, 180): 1.0, (178, 180): 1.0, (181, 182): 1.0, (183, 184): 1.0, (184, 185): 1.0, (183, 185): 1.0, (186, 187): 1.0, (187, 188): 1.0, (186, 188): 1.0, (190, 191): 1.0, (189, 191): 1.0, (192, 193): 1.0, (192, 194): 1.0, (196, 197): 1.0, (195, 197): 1.0, (198, 199): 1.0, (199, 200): 1.0, (198, 200): 1.0, (202, 203): 1.0, (204, 205): 1.0, (207, 208): 1.0, (208, 209): 1.0, (207, 209): 1.0, (210, 211): 1.0, (212, 213): 1.0, (213, 214): 1.0, (212, 214): 1.0, (215, 216): 1.0, (216, 217): 1.0, (215, 217): 1.0, (218, 219): 1.0, (219, 220): 1.0, (218, 220): 1.0, (221, 222): 1.0, (222, 223): 1.0, (221, 223): 1.0, (225, 226): 1.0, (224, 226): 1.0, (227, 228): 1.0, (228, 229): 1.0, (227, 229): 1.0, (230, 231): 1.0, (231, 232): 1.0, (230, 232): 1.0, (233, 234): 1.0, (234, 235): 1.0, (236, 237): 1.0, (236, 238): 1.0, (237, 238): 1.0, (239, 240): 1.0, (240, 241): 1.0, (239, 241): 1.0, (242, 243): 1.0, (242, 244): 1.0, (243, 244): 1.0, (246, 247): 1.0, (245, 247): 1.0, (245, 246): 1.0, (248, 249): 1.0, (249, 250): 1.0, (248, 250): 1.0, (251, 252): 1.0, (252, 253): 1.0, (251, 253): 1.0, (254, 255): 1.0, (254, 256): 1.0, (257, 259): 1.0, (258, 259): 1.0, (260, 262): 1.0, (261, 262): 1.0, (263, 264): 1.0, (264, 265): 1.0, (263, 265): 1.0, (266, 267): 1.0, (266, 268): 1.0, (267, 268): 1.0, (270, 271): 1.0, (269, 271): 1.0, (269, 270): 1.0, (272, 273): 1.0, (272, 274): 1.0, (273, 274): 1.0, (275, 276): 1.0, (276, 277): 1.0, (275, 277): 1.0, (278, 279): 1.0, (278, 280): 1.0, (279, 280): 1.0, (282, 283): 1.0, (281, 283): 1.0, (281, 282): 1.0, (284, 286): 1.0, (285, 286): 1.0, (287, 288): 1.0, (288, 289): 1.0, (287, 289): 1.0, (290, 291): 1.0, (290, 292): 1.0, (291, 292): 1.0, (294, 295): 1.0, (293, 295): 1.0, (293, 294): 1.0, (296, 297): 1.0, (296, 298): 1.0, (299, 300): 1.0, (300, 301): 1.0, (299, 301): 1.0, (302, 303): 1.0, (302, 304): 1.0, (303, 304): 1.0, (306, 307): 1.0, (305, 307): 1.0, (305, 306): 1.0, (308, 309): 1.0, (308, 310): 1.0, (309, 310): 1.0, (311, 312): 1.0, (312, 313): 1.0, (311, 313): 1.0, (314, 315): 1.0, (314, 316): 1.0, (315, 316): 1.0, (318, 319): 1.0, (317, 319): 1.0, (317, 318): 1.0, (320, 321): 1.0, (320, 322): 1.0, (321, 322): 1.0, (323, 324): 1.0, (324, 325): 1.0, (323, 325): 1.0, (326, 327): 1.0, (326, 328): 1.0, (327, 328): 1.0, (330, 331): 1.0, (329, 331): 1.0, (329, 330): 1.0, (332, 334): 1.0, (333, 334): 1.0, (335, 336): 1.0, (335, 337): 1.0, (338, 339): 1.0, (338, 340): 1.0, (339, 340): 1.0, (342, 343): 1.0, (341, 343): 1.0, (341, 342): 1.0, (344, 345): 1.0, (344, 346): 1.0, (345, 346): 1.0, (350, 351): 1.0, (350, 352): 1.0, (351, 352): 1.0, (354, 355): 1.0, (353, 355): 1.0, (353, 354): 1.0, (356, 357): 1.0, (357, 358): 1.0, (359, 360): 1.0, (359, 361): 1.0, (360, 361): 1.0, (362, 363): 1.0, (363, 364): 1.0, (365, 366): 1.0, (365, 367): 1.0, (368, 369): 1.0, (369, 370): 1.0, (371, 372): 1.0, (371, 373): 1.0, (372, 373): 1.0, (374, 375): 1.0, (375, 376): 1.0, (377, 378): 1.0, (377, 379): 1.0, (378, 379): 1.0, (380, 381): 1.0, (381, 382): 1.0, (383, 384): 1.0, (383, 385): 1.0, (384, 385): 1.0, (386, 387): 1.0, (387, 388): 1.0, (389, 390): 1.0, (389, 391): 1.0, (390, 391): 1.0, (392, 393): 1.0, (393, 394): 1.0, (395, 396): 1.0, (395, 397): 1.0, (396, 397): 1.0, (398, 399): 1.0, (399, 400): 1.0, (401, 402): 1.0, (401, 403): 1.0, (402, 403): 1.0, (404, 405): 1.0, (405, 406): 1.0, (404, 406): 1.0, (407, 408): 1.0, (407, 409): 1.0, (408, 409): 1.0, (411, 412): 1.0, (410, 412): 1.0, (413, 414): 1.0, (413, 415): 1.0, (414, 415): 1.0, (416, 417): 1.0, (416, 418): 1.0, (417, 418): 1.0, (420, 421): 1.0, (419, 421): 1.0, (419, 420): 1.0, (422, 423): 1.0, (423, 424): 1.0, (422, 424): 1.0, (425, 427): 1.0, (426, 427): 1.0, (428, 430): 1.0, (429, 430): 1.0, (432, 433): 1.0, (431, 433): 1.0, (431, 432): 1.0, (434, 435): 1.0, (434, 436): 1.0, (435, 436): 1.0, (438, 439): 1.0, (437, 439): 1.0, (437, 438): 1.0, (440, 441): 1.0, (440, 442): 1.0, (441, 442): 1.0, (444, 445): 1.0, (443, 444): 1.0, (446, 447): 1.0, (446, 448): 1.0, (447, 448): 1.0, (450, 451): 1.0, (449, 450): 1.0, (452, 453): 1.0, (452, 454): 1.0, (453, 454): 1.0, (456, 457): 1.0, (455, 457): 1.0, (455, 456): 1.0, (458, 459): 1.0, (458, 460): 1.0, (459, 460): 1.0, (462, 463): 1.0, (461, 463): 1.0, (461, 462): 1.0, (464, 466): 1.0, (465, 466): 1.0, (468, 469): 1.0, (467, 469): 1.0, (467, 468): 1.0, (470, 471): 1.0, (470, 472): 1.0, (471, 472): 1.0, (474, 475): 1.0, (473, 475): 1.0, (473, 474): 1.0, (9, 13): 1.0, (4, 12): 1.0, (0, 4): 1.0, (8, 12): 1.0, (0, 8): 1.0, (237, 246): 1.0, (238, 247): 1.0, (235, 239): 1.0, (74, 243): 1.0, (75, 244): 1.0, (77, 230): 1.0, (248, 257): 1.0, (250, 259): 1.0, (229, 251): 1.0, (69, 255): 1.0, (72, 224): 1.0, (261, 270): 1.0, (262, 271): 1.0, (223, 263): 1.0, (64, 267): 1.0, (65, 268): 1.0, (67, 218): 1.0, (273, 282): 1.0, (274, 283): 1.0, (217, 275): 1.0, (59, 279): 1.0, (60, 280): 1.0, (62, 212): 1.0, (285, 294): 1.0, (286, 295): 1.0, (211, 287): 1.0, (54, 291): 1.0, (55, 292): 1.0, (57, 207): 1.0, (297, 306): 1.0, (298, 307): 1.0, (206, 299): 1.0, (48, 303): 1.0, (50, 304): 1.0, (52, 201): 1.0, (309, 318): 1.0, (310, 319): 1.0, (200, 311): 1.0, (44, 315): 1.0, (45, 316): 1.0, (47, 195): 1.0, (321, 330): 1.0, (322, 331): 1.0, (194, 323): 1.0, (39, 327): 1.0, (40, 328): 1.0, (42, 189): 1.0, (333, 342): 1.0, (334, 343): 1.0, (188, 335): 1.0, (34, 339): 1.0, (35, 340): 1.0, (37, 183): 1.0, (36, 185): 1.0, (345, 354): 1.0, (346, 355): 1.0, (182, 347): 1.0, (29, 351): 1.0, (30, 352): 1.0, (32, 178): 1.0, (240, 356): 1.0, (241, 358): 1.0, (174, 360): 1.0, (175, 361): 1.0, (77, 177): 1.0, (252, 362): 1.0, (253, 364): 1.0, (169, 366): 1.0, (72, 172): 1.0, (264, 368): 1.0, (265, 370): 1.0, (164, 372): 1.0, (165, 373): 1.0, (67, 167): 1.0, (276, 374): 1.0, (277, 376): 1.0, (159, 378): 1.0, (160, 379): 1.0, (62, 162): 1.0, (288, 380): 1.0, (289, 382): 1.0, (154, 384): 1.0, (155, 385): 1.0, (57, 157): 1.0, (300, 386): 1.0, (301, 388): 1.0, (149, 390): 1.0, (150, 391): 1.0, (52, 152): 1.0, (312, 392): 1.0, (313, 394): 1.0, (144, 396): 1.0, (145, 397): 1.0, (47, 147): 1.0, (324, 398): 1.0, (325, 400): 1.0, (139, 402): 1.0, (140, 403): 1.0, (42, 142): 1.0, (336, 404): 1.0, (337, 406): 1.0, (134, 408): 1.0, (135, 409): 1.0, (37, 137): 1.0, (348, 410): 1.0, (349, 412): 1.0, (129, 414): 1.0, (130, 415): 1.0, (32, 132): 1.0, (417, 420): 1.0, (418, 421): 1.0, (82, 234): 1.0, (78, 231): 1.0, (80, 232): 1.0, (422, 425): 1.0, (424, 427): 1.0, (87, 228): 1.0, (85, 226): 1.0, (429, 432): 1.0, (430, 433): 1.0, (92, 222): 1.0, (88, 219): 1.0, (90, 220): 1.0, (435, 438): 1.0, (436, 439): 1.0, (97, 216): 1.0, (93, 213): 1.0, (95, 214): 1.0, (441, 444): 1.0, (442, 445): 1.0, (102, 211): 1.0, (98, 208): 1.0, (100, 209): 1.0, (447, 450): 1.0, (448, 451): 1.0, (107, 205): 1.0, (103, 202): 1.0, (105, 203): 1.0, (453, 456): 1.0, (454, 457): 1.0, (112, 199): 1.0, (108, 196): 1.0, (110, 197): 1.0, (459, 462): 1.0, (460, 463): 1.0, (117, 193): 1.0, (113, 190): 1.0, (115, 191): 1.0, (465, 468): 1.0, (466, 469): 1.0, (122, 187): 1.0, (118, 184): 1.0, (120, 185): 1.0, (471, 474): 1.0, (472, 475): 1.0, (127, 182): 1.0, (123, 179): 1.0, (125, 180): 1.0, (81, 358): 1.0, (80, 176): 1.0, (86, 364): 1.0, (85, 171): 1.0, (91, 370): 1.0, (89, 167): 1.0, (90, 166): 1.0, (96, 376): 1.0, (94, 162): 1.0, (95, 161): 1.0, (101, 382): 1.0, (99, 157): 1.0, (100, 156): 1.0, (106, 388): 1.0, (104, 152): 1.0, (105, 151): 1.0, (111, 394): 1.0, (109, 147): 1.0, (110, 146): 1.0, (116, 400): 1.0, (114, 142): 1.0, (115, 141): 1.0, (121, 406): 1.0, (119, 137): 1.0, (120, 136): 1.0, (126, 412): 1.0, (124, 132): 1.0, (125, 131): 1.0, (27, 182): 1.0, (26, 182): 1.0, (23, 348): 1.0, (32, 335): 1.0, (17, 411): 1.0, (179, 187): 1.0, (37, 323): 1.0, (137, 399): 1.0, (184, 193): 1.0, (42, 311): 1.0, (142, 393): 1.0, (190, 199): 1.0, (47, 299): 1.0, (147, 387): 1.0, (196, 205): 1.0, (52, 287): 1.0, (52, 288): 1.0, (152, 381): 1.0, (202, 211): 1.0, (57, 275): 1.0, (208, 216): 1.0, (62, 263): 1.0, (213, 222): 1.0, (67, 251): 1.0, (67, 252): 1.0, (167, 363): 1.0, (219, 228): 1.0, (72, 239): 1.0, (72, 240): 1.0, (172, 357): 1.0, (225, 234): 1.0, (2, 77): 1.0, (5, 177): 1.0, (9, 231): 1.0, (15, 79): 1.0, (82, 84): 1.0, (87, 89): 1.0, (92, 94): 1.0, (97, 99): 1.0, (102, 104): 1.0, (107, 109): 1.0, (112, 114): 1.0, (117, 119): 1.0, (122, 124): 1.0, (21, 127): 1.0, (20, 127): 1.0, (73, 236): 1.0, (75, 238): 0.85766, (242, 245): 1.0, (244, 247): 0.85767, (68, 249): 1.0, (70, 250): 0.8904, (254, 258): 1.0, (256, 259): 0.85885, (63, 260): 1.0, (65, 262): 0.87006, (266, 269): 1.0, (268, 271): 0.85767, (58, 272): 1.0, (60, 274): 0.86649, (278, 281): 1.0, (280, 283): 0.85768, (53, 284): 1.0, (55, 286): 0.8701, (290, 293): 1.0, (292, 295): 0.86645, (49, 296): 1.0, (302, 305): 1.0, (304, 307): 0.86645, (43, 308): 1.0, (45, 310): 0.85769, (314, 317): 1.0, (316, 319): 0.86645, (38, 320): 1.0, (40, 322): 0.8665, (326, 329): 1.0, (328, 331): 0.86643, (33, 332): 1.0, (35, 334): 0.86643, (338, 341): 1.0, (340, 343): 0.86642, (28, 344): 1.0, (30, 346): 0.85764, (350, 353): 1.0, (352, 355): 0.86647, (73, 173): 1.0, (74, 175): 0.85766, (242, 359): 1.0, (243, 361): 0.85767, (68, 168): 1.0, (69, 170): 0.8904, (254, 365): 1.0, (255, 367): 0.85885, (63, 163): 1.0, (64, 165): 0.87006, (266, 371): 1.0, (267, 373): 0.85767, (58, 158): 1.0, (59, 160): 0.86649, (278, 377): 1.0, (279, 379): 0.85768, (53, 153): 1.0, (54, 155): 0.8701, (290, 383): 1.0, (291, 385): 0.86645, (49, 148): 1.0, (48, 150): 0.92649, (302, 389): 1.0, (303, 391): 0.86642, (43, 143): 1.0, (44, 145): 0.85769, (314, 395): 1.0, (315, 397): 0.86645, (38, 138): 1.0, (39, 140): 0.8665, (326, 401): 1.0, (327, 403): 0.86643, (33, 133): 1.0, (34, 135): 0.86643, (338, 407): 1.0, (339, 409): 0.86642, (28, 128): 1.0, (29, 130): 0.85764, (350, 413): 1.0, (351, 415): 0.86647, (236, 416): 1.0, (237, 418): 0.86646, (245, 419): 1.0, (246, 421): 0.85767, (249, 423): 1.0, (248, 424): 0.8904, (258, 426): 1.0, (257, 427): 0.85885, (260, 428): 1.0, (261, 430): 0.87006, (269, 431): 1.0, (270, 433): 0.86647, (272, 434): 1.0, (273, 436): 0.86649, (281, 437): 1.0, (282, 439): 0.86648, (284, 440): 1.0, (285, 442): 0.87007, (293, 443): 1.0, (294, 445): 0.87005, (296, 446): 1.0, (297, 448): 0.86648, (305, 449): 1.0, (306, 451): 0.87002, (308, 452): 1.0, (309, 454): 0.85769, (317, 455): 1.0, (318, 457): 0.86646, (320, 458): 1.0, (321, 460): 0.86648, (329, 461): 1.0, (330, 463): 0.86643, (332, 464): 1.0, (333, 466): 0.87003, (341, 467): 1.0, (342, 469): 0.86642, (344, 470): 1.0, (345, 472): 0.85764, (353, 473): 1.0, (354, 475): 0.86647, (173, 416): 1.0, (174, 417): 0.86646, (359, 419): 1.0, (360, 420): 0.85767, (168, 423): 1.0, (169, 422): 0.8904, (365, 426): 1.0, (366, 425): 0.85885, (163, 428): 1.0, (164, 429): 0.86265, (371, 431): 1.0, (372, 432): 0.85281, (158, 434): 1.0, (159, 435): 0.86648, (377, 437): 1.0, (378, 438): 0.85768, (153, 440): 1.0, (154, 441): 0.85925, (383, 443): 1.0, (384, 444): 0.8592, (148, 446): 1.0, (149, 447): 0.85923, (389, 449): 1.0, (390, 450): 0.85922, (143, 452): 1.0, (144, 453): 0.85283, (395, 455): 1.0, (396, 456): 0.8592, (138, 458): 1.0, (139, 459): 0.8665, (401, 461): 1.0, (402, 462): 0.86643, (133, 464): 1.0, (134, 465): 0.87003, (407, 467): 1.0, (408, 468): 0.86642, (128, 470): 1.0, (129, 471): 0.85764, (413, 473): 1.0, (414, 474): 0.86647, (479, 480): 1.0, (483, 484): 1.0, (478, 479): 1.0, (484, 485): 1.0, (476, 478): 1.0, (482, 485): 1.0, (489, 490): 1.0, (488, 489): 1.0, (486, 488): 1.0, (493, 494): 1.0, (494, 495): 1.0, (492, 495): 1.0, (12, 481): 1.0, (16, 476): 1.0, (22, 486): 1.0, (8, 491): 1.0, (13, 15): 1.0, (16, 17): 1.0, (20, 21): 1.0, (19, 20): 1.0, (22, 23): 1.0, (26, 27): 1.0, (25, 26): 1.0, (46, 47): 1.0, (48, 49): 1.0, (53, 55): 1.0, (56, 57): 1.0, (61, 62): 1.0, (63, 65): 1.0, (68, 70): 1.0, (78, 80): 1.0, (83, 85): 1.0, (88, 90): 1.0, (93, 95): 1.0, (98, 100): 1.0, (103, 105): 1.0, (113, 115): 1.0, (119, 120): 1.0, (131, 132): 1.0, (153, 155): 1.0, (163, 165): 1.0, (168, 170): 1.0, (189, 190): 1.0, (193, 194): 1.0, (195, 196): 1.0, (201, 202): 1.0, (201, 203): 1.0, (205, 206): 1.0, (204, 206): 1.0, (224, 225): 1.0, (233, 235): 1.0, (255, 256): 1.0, (257, 258): 1.0, (260, 261): 1.0, (284, 285): 1.0, (297, 298): 1.0, (332, 333): 1.0, (336, 337): 1.0, (347, 348): 1.0, (348, 349): 1.0, (347, 349): 1.0, (356, 358): 1.0, (362, 364): 1.0, (366, 367): 1.0, (368, 370): 1.0, (374, 376): 1.0, (380, 382): 1.0, (386, 388): 1.0, (392, 394): 1.0, (398, 400): 1.0, (410, 411): 1.0, (425, 426): 1.0, (428, 429): 1.0, (443, 445): 1.0, (449, 451): 1.0, (464, 465): 1.0, (11, 14): 1.0, (3, 11): 1.0, (1, 10): 1.0, (17, 21): 1.0, (18, 23): 1.0, (6, 14): 1.0, (5, 15): 1.0, (20, 27): 1.0, (24, 26): 1.0, (3, 6): 1.0, (2, 7): 1.0, (233, 241): 1.0, (76, 232): 1.0, (227, 253): 1.0, (70, 256): 1.0, (71, 226): 1.0, (221, 265): 1.0, (66, 220): 1.0, (215, 277): 1.0, (61, 214): 1.0, (210, 289): 1.0, (56, 209): 1.0, (204, 301): 1.0, (51, 203): 1.0, (198, 313): 1.0, (46, 197): 1.0, (192, 325): 1.0, (41, 191): 1.0, (186, 337): 1.0, (181, 349): 1.0, (31, 180): 1.0, (76, 176): 1.0, (170, 367): 1.0, (71, 171): 1.0, (66, 166): 1.0, (61, 161): 1.0, (56, 156): 1.0, (51, 151): 1.0, (46, 146): 1.0, (41, 141): 1.0, (36, 136): 1.0, (31, 131): 1.0, (81, 233): 1.0, (86, 227): 1.0, (83, 225): 1.0, (91, 221): 1.0, (96, 215): 1.0, (101, 210): 1.0, (106, 204): 1.0, (111, 198): 1.0, (116, 192): 1.0, (121, 186): 1.0, (126, 181): 1.0, (82, 357): 1.0, (79, 177): 1.0, (87, 363): 1.0, (84, 172): 1.0, (92, 369): 1.0, (97, 375): 1.0, (102, 381): 1.0, (107, 387): 1.0, (112, 393): 1.0, (117, 399): 1.0, (122, 405): 1.0, (127, 411): 1.0, (24, 347): 1.0, (32, 336): 1.0, (132, 405): 1.0, (132, 404): 1.0, (18, 410): 1.0, (178, 188): 1.0, (37, 324): 1.0, (137, 398): 1.0, (183, 194): 1.0, (42, 312): 1.0, (142, 392): 1.0, (189, 200): 1.0, (47, 300): 1.0, (147, 386): 1.0, (195, 206): 1.0, (152, 380): 1.0, (201, 211): 1.0, (57, 276): 1.0, (157, 375): 1.0, (157, 374): 1.0, (207, 217): 1.0, (62, 264): 1.0, (162, 369): 1.0, (162, 368): 1.0, (212, 223): 1.0, (167, 362): 1.0, (218, 229): 1.0, (172, 356): 1.0, (224, 235): 1.0, (1, 77): 1.0, (7, 177): 1.0, (10, 230): 1.0, (13, 78): 1.0, (82, 83): 1.0, (87, 88): 1.0, (92, 93): 1.0, (97, 98): 1.0, (102, 103): 1.0, (107, 108): 1.0, (112, 113): 1.0, (117, 118): 1.0, (122, 123): 1.0, (50, 298): 0.92649, (477, 480): 1.0, (481, 483): 1.0, (487, 490): 1.0, (491, 493): 1.0, (4, 477): 1.0, (19, 482): 1.0, (0, 487): 1.0, (25, 492): 1.0}
me_cube.attributes.new('crease_edge', 'FLOAT', 'EDGE').data.foreach_set('value', [_k.get((min(e.vertices), max(e.vertices)), 0.0) for e in me_cube.edges])
_uv = me_cube.uv_layers.new(name='UVMap')
_uv.uv.foreach_set('vector', [0.375, 0.4993, 0.3753, 0.5007, 0.3743, 0.5007, 0.375, 0.7507, 0.3743, 0.7493, 0.3753, 0.7493, 0.125, 0.5007, 0.1257, 0.5, 0.1257, 0.5007, 0.125, 0.7493, 0.1257, 0.7493, 0.1257, 0.75, 0.6251, 0.001244, 0.6247, 0.0008729, 0.6246, 0.0, 0.6251, 0.25, 0.6247, 0.2509, 0.6246, 0.2492, 0.4914, 0.4993, 0.4917, 0.5002, 0.4914, 0.5007, 0.4459, 0.4993, 0.4463, 0.5002, 0.4459, 0.5007, 0.3943, 0.0006727, 0.3943, 0.0, 0.3946, -1.228e-05, 0.417, 0.0006757, 0.417, 0.0, 0.4174, -1.227e-05, 0.4398, 0.0006808, 0.4398, 0.0, 0.4401, -1.227e-05, 0.4625, 0.0006808, 0.4625, 0.0, 0.4628, -9.397e-06, 0.4852, 0.0006808, 0.4852, 0.0, 0.4855, -9.408e-06, 0.5079, 0.0006808, 0.5079, 0.0, 0.5083, -9.397e-06, 0.5307, 0.0006804, 0.5307, 0.0, 0.531, -1.43e-05, 0.5534, 0.0006808, 0.5534, 0.0, 0.5537, -1.226e-05, 0.5761, 0.0006804, 0.5761, 0.0, 0.5764, -1.432e-05, 0.5988, 0.0006804, 0.5989, 0.0, 0.5992, -1.049e-05, 0.4914, 0.7493, 0.4917, 0.7502, 0.4914, 0.7507, 0.4459, 0.7493, 0.4463, 0.7502, 0.4459, 0.7507, 0.5988, 0.2507, 0.5988, 0.2493, 0.5992, 0.25, 0.5761, 0.2507, 0.5761, 0.2493, 0.5764, 0.25, 0.5826, 0.25, 0.583, 0.2493, 0.583, 0.2506, 0.5534, 0.2507, 0.5534, 0.2493, 0.5537, 0.25, 0.5599, 0.25, 0.5602, 0.2493, 0.5602, 0.2506, 0.5307, 0.2507, 0.5307, 0.2493, 0.531, 0.25, 0.5372, 0.25, 0.5375, 0.2493, 0.5375, 0.2506, 0.5079, 0.2507, 0.5079, 0.2493, 0.5083, 0.25, 0.5145, 0.25, 0.5148, 0.2493, 0.5148, 0.2506, 0.4852, 0.2507, 0.4852, 0.2493, 0.4855, 0.25, 0.4625, 0.2507, 0.4625, 0.2493, 0.4628, 0.25, 0.469, 0.25, 0.4693, 0.2493, 0.4693, 0.2506, 0.4398, 0.2507, 0.4398, 0.2493, 0.4401, 0.25, 0.4463, 0.25, 0.4466, 0.2493, 0.4466, 0.2506, 0.417, 0.2507, 0.417, 0.2493, 0.4174, 0.25, 0.4236, 0.25, 0.4239, 0.2493, 0.4239, 0.2506, 0.3943, 0.2507, 0.3943, 0.2493, 0.3946, 0.25, 0.4008, 0.25, 0.4012, 0.2493, 0.4011, 0.2506, 0.4008, 0.2502, 0.4005, 0.2507, 0.4005, 0.2493, 0.4012, 0.4993, 0.4012, 0.5007, 0.4008, 0.5, 0.3947, 0.4998, 0.395, 0.4993, 0.395, 0.5007, 0.4235, 0.2502, 0.4232, 0.2507, 0.4232, 0.2493, 0.4239, 0.4993, 0.4239, 0.5007, 0.4236, 0.5, 0.4174, 0.4998, 0.4177, 0.4993, 0.4177, 0.5007, 0.4459, 0.2493, 0.4463, 0.2502, 0.4459, 0.2507, 0.4466, 0.4993, 0.4466, 0.5007, 0.4463, 0.5, 0.4401, 0.4998, 0.4404, 0.4993, 0.4404, 0.5007, 0.469, 0.2502, 0.4687, 0.2507, 0.4687, 0.2493, 0.4693, 0.4993, 0.4693, 0.5007, 0.469, 0.5, 0.4628, 0.4998, 0.4631, 0.4993, 0.4632, 0.5007, 0.4914, 0.2493, 0.4917, 0.2502, 0.4914, 0.2507, 0.4921, 0.4993, 0.4921, 0.5007, 0.4917, 0.5, 0.4856, 0.4998, 0.4859, 0.4993, 0.4859, 0.5007, 0.5144, 0.2502, 0.5141, 0.2507, 0.5141, 0.2493, 0.5148, 0.4993, 0.5148, 0.5007, 0.5145, 0.5, 0.5083, 0.4998, 0.5086, 0.4993, 0.5086, 0.5007, 0.5372, 0.2502, 0.5369, 0.2507, 0.5368, 0.2493, 0.5375, 0.4993, 0.5375, 0.5007, 0.5372, 0.5, 0.531, 0.4998, 0.5313, 0.4993, 0.5313, 0.5007, 0.5599, 0.2502, 0.5596, 0.2507, 0.5596, 0.2493, 0.5603, 0.4993, 0.5602, 0.5007, 0.5599, 0.5, 0.5537, 0.4998, 0.5541, 0.4993, 0.5541, 0.5007, 0.5823, 0.2493, 0.5826, 0.2502, 0.5823, 0.2507, 0.583, 0.4993, 0.583, 0.5007, 0.5826, 0.5, 0.5765, 0.4998, 0.5768, 0.4993, 0.5768, 0.5007, 0.6053, 0.2502, 0.605, 0.2507, 0.605, 0.2493, 0.6057, 0.4993, 0.6057, 0.5007, 0.6054, 0.5, 0.5992, 0.4998, 0.5995, 0.4993, 0.5995, 0.5007, 0.4012, 0.7493, 0.4012, 0.7507, 0.4008, 0.75, 0.3947, 0.7498, 0.395, 0.7493, 0.395, 0.7507, 0.4239, 0.7493, 0.4239, 0.7507, 0.4236, 0.75, 0.4174, 0.7498, 0.4177, 0.7493, 0.4177, 0.7507, 0.4466, 0.7493, 0.4466, 0.7507, 0.4463, 0.75, 0.4401, 0.7498, 0.4404, 0.7493, 0.4404, 0.7507, 0.4693, 0.7493, 0.4693, 0.7507, 0.469, 0.75, 0.4628, 0.7498, 0.4631, 0.7493, 0.4632, 0.7507, 0.4921, 0.7493, 0.4921, 0.7507, 0.4917, 0.75, 0.4856, 0.7498, 0.4859, 0.7493, 0.4859, 0.7507, 0.5148, 0.7493, 0.5148, 0.7507, 0.5145, 0.75, 0.5083, 0.7498, 0.5086, 0.7493, 0.5086, 0.7507, 0.5375, 0.7493, 0.5375, 0.7507, 0.5372, 0.75, 0.531, 0.7498, 0.5313, 0.7493, 0.5313, 0.7507, 0.5602, 0.7493, 0.5603, 0.7507, 0.5599, 0.75, 0.5537, 0.7498, 0.5541, 0.7493, 0.5541, 0.7507, 0.583, 0.7493, 0.583, 0.7507, 0.5826, 0.75, 0.5765, 0.7498, 0.5768, 0.7493, 0.5768, 0.7507, 0.6057, 0.7493, 0.6057, 0.7507, 0.6054, 0.75, 0.5992, 0.7498, 0.5995, 0.7493, 0.5995, 0.7507, 0.4008, 0.0001302, 0.4005, 0.0007081, 0.4005, 0.0, 0.4235, 0.0001302, 0.4232, 0.0007081, 0.4232, 0.0, 0.4459, 0.0, 0.4463, 0.0001561, 0.4459, 0.0007072, 0.469, 0.0001302, 0.4687, 0.0007081, 0.4687, 0.0, 0.4917, 0.0001302, 0.4914, 0.0007082, 0.4914, 0.0, 0.4859, 0.0007091, 0.4856, -9.367e-05, 0.4859, 0.0, 0.5144, 0.0001361, 0.5141, 0.0007081, 0.5141, 0.0, 0.5086, 0.000709, 0.5083, -9.212e-05, 0.5086, 0.0, 0.5372, 0.0001302, 0.5369, 0.0007081, 0.5368, 0.0, 0.5599, 0.0001302, 0.5596, 0.0007081, 0.5596, 0.0, 0.5823, 0.0, 0.5826, 0.0001561, 0.5823, 0.0007072, 0.6053, 0.0001302, 0.605, 0.0007081, 0.605, 0.0, 0.5989, 0.5, 0.583, 0.5007, 0.583, 0.4993, 0.5761, 0.5, 0.5602, 0.5007, 0.5603, 0.4993, 0.5534, 0.5, 0.5375, 0.5007, 0.5375, 0.4993, 0.5307, 0.5, 0.5148, 0.5007, 0.5148, 0.4993, 0.5079, 0.5, 0.4921, 0.5007, 0.4921, 0.4993, 0.8739, 0.5011, 0.8731, 0.5019, 0.6268, 0.502, 0.6262, 0.5012, 0.4852, 0.5, 0.4693, 0.5007, 0.4693, 0.4993, 0.4625, 0.5, 0.4466, 0.5007, 0.4466, 0.4993, 0.4398, 0.5, 0.4239, 0.5007, 0.4239, 0.4993, 0.417, 0.5, 0.4012, 0.5007, 0.4012, 0.4993, 0.3943, 0.5, 0.3753, 0.5007, 0.375, 0.4993, 0.4239, 0.0003913, 0.4398, 0.0, 0.4398, 0.0006808, 0.4466, 0.0003911, 0.4625, 0.0, 0.4625, 0.0006808, 0.4693, 0.0003913, 0.4852, 0.0, 0.4852, 0.0006808, 0.492, 0.0003911, 0.5079, 0.0, 0.5079, 0.0006808, 0.5148, 0.0003912, 0.5307, 0.0, 0.5307, 0.0006804, 0.5375, 0.000391, 0.5534, 0.0, 0.5534, 0.0006808, 0.5602, 0.000391, 0.5761, 0.0, 0.5761, 0.0006804, 0.583, 0.0003914, 0.5989, 0.0, 0.5988, 0.0006804, 0.6258, 0.7495, 0.6257, 0.5004, 0.6254, 0.5005, 0.6255, 0.7496, 0.3753, 0.7493, 0.3753, 0.5007, 0.3943, 0.5, 0.3943, 0.75, 0.5992, 0.75, 0.5992, 0.5, 0.5992, 0.4998, 0.5992, 0.7498, 0.583, 0.4993, 0.583, 0.2506, 0.5988, 0.2507, 0.5989, 0.5, 0.627, 0.7482, 0.6268, 0.502, 0.8731, 0.5019, 0.8731, 0.7481, 0.375, 0.2493, 0.375, 0.0006606, 0.3943, 0.0006727, 0.3943, 0.2493, 0.375, 0.4993, 0.375, 0.2507, 0.3943, 0.2507, 0.3943, 0.5, 0.6057, 0.9994, 0.6057, 0.7507, 0.6247, 0.7509, 0.6246, 1.0, 0.6057, 0.7493, 0.6057, 0.5007, 0.6247, 0.5009, 0.6246, 0.7491, 0.6057, 0.4993, 0.6057, 0.25, 0.6247, 0.2509, 0.6246, 0.4991, 0.5995, 0.5007, 0.605, 0.5007, 0.605, 0.7493, 0.5995, 0.7493, 0.8739, 0.7489, 0.8731, 0.7481, 0.8731, 0.5019, 0.8739, 0.5011, 0.6262, 0.7488, 0.627, 0.7482, 0.8731, 0.7481, 0.8739, 0.7489, 0.4012, 0.4993, 0.4011, 0.2506, 0.417, 0.2507, 0.417, 0.5, 0.4239, 0.4993, 0.4239, 0.2506, 0.4398, 0.2507, 0.4398, 0.5, 0.4466, 0.4993, 0.4466, 0.2506, 0.4625, 0.2507, 0.4625, 0.5, 0.4693, 0.4993, 0.4693, 0.2506, 0.4852, 0.2507, 0.4852, 0.5, 0.4921, 0.4993, 0.4921, 0.25, 0.5079, 0.2507, 0.5079, 0.5, 0.5148, 0.4993, 0.5148, 0.2506, 0.5307, 0.2507, 0.5307, 0.5, 0.5375, 0.4993, 0.5375, 0.2506, 0.5534, 0.2507, 0.5534, 0.5, 0.5603, 0.4993, 0.5602, 0.2506, 0.5761, 0.2507, 0.5761, 0.5, 0.1257, 0.7493, 0.1257, 0.5007, 0.3743, 0.5007, 0.3743, 0.7493, 0.4174, 0.75, 0.4174, 0.5, 0.4174, 0.4998, 0.4174, 0.7498, 0.4401, 0.75, 0.4401, 0.5, 0.4401, 0.4998, 0.4401, 0.7498, 0.4628, 0.75, 0.4628, 0.5, 0.4628, 0.4998, 0.4628, 0.7498, 0.4855, 0.75, 0.4855, 0.5, 0.4856, 0.4998, 0.4856, 0.7498, 0.5083, 0.75, 0.5083, 0.5, 0.5083, 0.4998, 0.5083, 0.7498, 0.531, 0.75, 0.531, 0.5, 0.531, 0.4998, 0.531, 0.7498, 0.5537, 0.75, 0.5537, 0.5, 0.5537, 0.4998, 0.5537, 0.7498, 0.5764, 0.75, 0.5764, 0.5, 0.5765, 0.4998, 0.5765, 0.7498, 0.6057, 0.25, 0.6057, 0.0003902, 0.6247, 0.0008729, 0.6246, 0.2492, 0.4012, 0.2493, 0.4011, 0.0003914, 0.417, 0.0006757, 0.417, 0.2493, 0.8745, 0.7492, 0.6258, 0.7495, 0.6255, 0.7496, 0.8746, 0.7495, 0.4466, 0.2493, 0.4466, 0.0003911, 0.4625, 0.0006808, 0.4625, 0.2493, 0.4693, 0.2493, 0.4693, 0.0003913, 0.4852, 0.0006808, 0.4852, 0.2493, 0.4921, 0.25, 0.492, 0.0003911, 0.5079, 0.0006808, 0.5079, 0.2493, 0.5148, 0.2493, 0.5148, 0.0003912, 0.5307, 0.0006804, 0.5307, 0.2493, 0.5375, 0.2493, 0.5375, 0.000391, 0.5534, 0.0006808, 0.5534, 0.2493, 0.5602, 0.2493, 0.5602, 0.000391, 0.5761, 0.0006804, 0.5761, 0.2493, 0.583, 0.2493, 0.583, 0.0003914, 0.5988, 0.0006804, 0.5988, 0.2493, 0.8745, 0.5008, 0.8745, 0.7492, 0.8746, 0.7495, 0.8745, 0.5004, 0.4008, 0.75, 0.4008, 1.0, 0.4008, 1.0, 0.4008, 0.7502, 0.4239, 0.2493, 0.4239, 0.0003913, 0.4398, 0.0006808, 0.4398, 0.2493, 0.4236, 0.75, 0.4236, 1.0, 0.4235, 1.0, 0.4235, 0.7502, 0.4463, 0.75, 0.4463, 1.0, 0.4462, 1.0, 0.4463, 0.7502, 0.469, 0.75, 0.469, 1.0, 0.469, 1.0, 0.469, 0.7502, 0.4917, 0.75, 0.4917, 1.0, 0.4917, 1.0, 0.4917, 0.7502, 0.5145, 0.75, 0.5145, 1.0, 0.5144, 1.0, 0.5144, 0.7502, 0.5372, 0.75, 0.5372, 1.0, 0.5372, 1.0, 0.5372, 0.7502, 0.5599, 0.75, 0.5599, 1.0, 0.5599, 1.0, 0.5599, 0.7502, 0.5826, 0.75, 0.5826, 1.0, 0.5826, 1.0, 0.5826, 0.7502, 0.4008, 0.25, 0.4008, 0.5, 0.4008, 0.5002, 0.4008, 0.2502, 0.4236, 0.25, 0.4236, 0.5, 0.4235, 0.5002, 0.4235, 0.2502, 0.4463, 0.25, 0.4463, 0.5, 0.4463, 0.5002, 0.4463, 0.2502, 0.469, 0.25, 0.469, 0.5, 0.469, 0.5002, 0.469, 0.2502, 0.4917, 0.25, 0.4917, 0.5, 0.4917, 0.5002, 0.4917, 0.2502, 0.5145, 0.25, 0.5145, 0.5, 0.5144, 0.5002, 0.5144, 0.2502, 0.5372, 0.25, 0.5372, 0.5, 0.5372, 0.5002, 0.5372, 0.2502, 0.5599, 0.25, 0.5599, 0.5, 0.5599, 0.5002, 0.5599, 0.2502, 0.5826, 0.25, 0.5826, 0.5, 0.5826, 0.5002, 0.5826, 0.2502, 0.6054, 0.25, 0.6054, 0.5, 0.6053, 0.5002, 0.6053, 0.2502, 0.4008, 0.5, 0.4008, 0.75, 0.4008, 0.7502, 0.4008, 0.5002, 0.4236, 0.5, 0.4236, 0.75, 0.4235, 0.7502, 0.4235, 0.5002, 0.4463, 0.5, 0.4463, 0.75, 0.4463, 0.7502, 0.4463, 0.5002, 0.469, 0.5, 0.469, 0.75, 0.469, 0.7502, 0.469, 0.5002, 0.4917, 0.5, 0.4917, 0.75, 0.4917, 0.7502, 0.4917, 0.5002, 0.5145, 0.5, 0.5145, 0.75, 0.5144, 0.7502, 0.5144, 0.5002, 0.5372, 0.5, 0.5372, 0.75, 0.5372, 0.7502, 0.5372, 0.5002, 0.5599, 0.5, 0.5599, 0.75, 0.5599, 0.7502, 0.5599, 0.5002, 0.5826, 0.5, 0.5826, 0.75, 0.5826, 0.7502, 0.5826, 0.5002, 0.6054, 0.5, 0.6054, 0.75, 0.6053, 0.7502, 0.6053, 0.5002, 0.4177, 0.0007133, 0.4232, 0.0007081, 0.4232, 0.2493, 0.4177, 0.2493, 0.4404, 0.0007133, 0.4459, 0.0007072, 0.4459, 0.2493, 0.4404, 0.2493, 0.4632, 0.0007133, 0.4687, 0.0007081, 0.4687, 0.2493, 0.4631, 0.2493, 0.4859, 0.0007091, 0.4914, 0.0007082, 0.4914, 0.2493, 0.4859, 0.2493, 0.5086, 0.000709, 0.5141, 0.0007081, 0.5141, 0.2493, 0.5086, 0.2493, 0.5313, 0.0007133, 0.5369, 0.0007081, 0.5368, 0.2493, 0.5313, 0.2493, 0.5541, 0.0007133, 0.5596, 0.0007081, 0.5596, 0.2493, 0.5541, 0.2493, 0.5768, 0.0007133, 0.5823, 0.0007072, 0.5823, 0.2493, 0.5768, 0.2493, 0.5995, 0.0007133, 0.605, 0.0007081, 0.605, 0.2493, 0.5995, 0.2493, 0.6254, 0.5005, 0.6252, 0.5002, 0.6252, 0.7498, 0.6255, 0.7496, 0.395, 0.0006974, 0.4005, 0.0007081, 0.4005, 0.2493, 0.395, 0.2493, 0.395, 0.7507, 0.4005, 0.7507, 0.4005, 0.9998, 0.395, 0.9993, 0.4177, 0.7507, 0.4232, 0.7507, 0.4232, 0.9999, 0.4177, 0.9993, 0.4404, 0.9993, 0.4404, 0.7507, 0.4459, 0.7507, 0.4459, 0.9999, 0.4632, 0.7507, 0.4687, 0.7507, 0.4687, 0.9998, 0.4631, 0.9993, 0.4859, 0.9993, 0.4859, 0.7507, 0.4914, 0.7507, 0.4914, 0.9998, 0.5086, 0.9993, 0.5086, 0.7507, 0.5141, 0.7507, 0.5141, 0.9998, 0.5313, 0.9993, 0.5313, 0.7507, 0.5368, 0.7507, 0.5368, 0.9999, 0.5541, 0.7507, 0.5596, 0.7507, 0.5596, 0.9998, 0.5541, 0.9993, 0.5768, 0.7507, 0.5823, 0.7507, 0.5823, 0.9999, 0.5768, 0.9993, 0.6257, 0.5004, 0.8745, 0.5008, 0.8745, 0.5004, 0.6254, 0.5005, 0.3946, 0.5, 0.3946, 0.25, 0.3947, 0.2498, 0.3947, 0.4998, 0.3946, 0.75, 0.3946, 0.5, 0.3947, 0.4998, 0.3947, 0.7498, 0.4174, 0.5, 0.4174, 0.25, 0.4174, 0.2498, 0.4174, 0.4998, 0.4012, 0.7493, 0.4012, 0.5007, 0.417, 0.5, 0.417, 0.75, 0.4401, 0.5, 0.4401, 0.25, 0.4401, 0.2498, 0.4401, 0.4998, 0.4239, 0.7493, 0.4239, 0.5007, 0.4398, 0.5, 0.4398, 0.75, 0.4628, 0.5, 0.4628, 0.25, 0.4628, 0.2498, 0.4628, 0.4998, 0.4466, 0.7493, 0.4466, 0.5007, 0.4625, 0.5, 0.4625, 0.75, 0.4855, 0.5, 0.4855, 0.25, 0.4856, 0.2498, 0.4856, 0.4998, 0.4693, 0.7493, 0.4693, 0.5007, 0.4852, 0.5, 0.4852, 0.75, 0.5083, 0.5, 0.5083, 0.25, 0.5083, 0.2498, 0.5083, 0.4998, 0.4921, 0.7493, 0.4921, 0.5007, 0.5079, 0.5, 0.5079, 0.75, 0.531, 0.5, 0.531, 0.25, 0.531, 0.2498, 0.531, 0.4998, 0.5148, 0.7493, 0.5148, 0.5007, 0.5307, 0.5, 0.5307, 0.75, 0.5537, 0.5, 0.5537, 0.25, 0.5537, 0.2498, 0.5537, 0.4998, 0.5375, 0.7493, 0.5375, 0.5007, 0.5534, 0.5, 0.5534, 0.75, 0.5764, 0.5, 0.5764, 0.25, 0.5765, 0.2498, 0.5765, 0.4998, 0.5602, 0.7493, 0.5602, 0.5007, 0.5761, 0.5, 0.5761, 0.75, 0.5992, 0.5, 0.5992, 0.25, 0.5992, 0.2498, 0.5992, 0.4998, 0.583, 0.7493, 0.583, 0.5007, 0.5989, 0.5, 0.5989, 0.75, 0.395, 0.2507, 0.4005, 0.2507, 0.4005, 0.4993, 0.395, 0.4993, 0.3946, 0.25, 0.3946, -1.228e-05, 0.3947, -7.753e-05, 0.3947, 0.2498, 0.4177, 0.2507, 0.4232, 0.2507, 0.4232, 0.4993, 0.4177, 0.4993, 0.395, 0.5007, 0.4005, 0.5007, 0.4005, 0.7493, 0.395, 0.7493, 0.4404, 0.2507, 0.4459, 0.2507, 0.4459, 0.4993, 0.4404, 0.4993, 0.4177, 0.5007, 0.4232, 0.5007, 0.4232, 0.7493, 0.4177, 0.7493, 0.4632, 0.2507, 0.4687, 0.2507, 0.4687, 0.4993, 0.4631, 0.4993, 0.4404, 0.5007, 0.4459, 0.5007, 0.4459, 0.7493, 0.4404, 0.7493, 0.4859, 0.2507, 0.4914, 0.2507, 0.4914, 0.4993, 0.4859, 0.4993, 0.4632, 0.5007, 0.4687, 0.5007, 0.4687, 0.7493, 0.4631, 0.7493, 0.5086, 0.2507, 0.5141, 0.2507, 0.5141, 0.4993, 0.5086, 0.4993, 0.4859, 0.5007, 0.4914, 0.5007, 0.4914, 0.7493, 0.4859, 0.7493, 0.5313, 0.2507, 0.5369, 0.2507, 0.5368, 0.4993, 0.5313, 0.4993, 0.5086, 0.5007, 0.5141, 0.5007, 0.5141, 0.7493, 0.5086, 0.7493, 0.5541, 0.2507, 0.5596, 0.2507, 0.5596, 0.4993, 0.5541, 0.4993, 0.5313, 0.5007, 0.5369, 0.5007, 0.5368, 0.7493, 0.5313, 0.7493, 0.5768, 0.2507, 0.5823, 0.2507, 0.5823, 0.4993, 0.5768, 0.4993, 0.5541, 0.5007, 0.5596, 0.5007, 0.5596, 0.7493, 0.5541, 0.7493, 0.5995, 0.2507, 0.605, 0.2507, 0.605, 0.4993, 0.5995, 0.4993, 0.5768, 0.5007, 0.5823, 0.5007, 0.5823, 0.7493, 0.5768, 0.7493, 0.4012, 0.9994, 0.4012, 0.7507, 0.417, 0.75, 0.417, 1.0, 0.3946, 0.9991, 0.3946, 0.75, 0.3947, 0.7498, 0.3946, 1.0, 0.4239, 0.9994, 0.4239, 0.7507, 0.4398, 0.75, 0.4398, 0.9999, 0.4174, 0.9991, 0.4174, 0.75, 0.4174, 0.7498, 0.4174, 1.0, 0.4466, 0.9994, 0.4466, 0.7507, 0.4625, 0.75, 0.4625, 0.9999, 0.4401, 0.9991, 0.4401, 0.75, 0.4401, 0.7498, 0.4401, 1.0, 0.4693, 0.9994, 0.4693, 0.7507, 0.4852, 0.75, 0.4852, 0.9999, 0.4628, 0.9991, 0.4628, 0.75, 0.4628, 0.7498, 0.4628, 1.0, 0.4921, 0.9994, 0.4921, 0.7507, 0.5079, 0.75, 0.5079, 0.9999, 0.4855, 0.9991, 0.4855, 0.75, 0.4856, 0.7498, 0.4855, 0.9999, 0.5148, 0.9994, 0.5148, 0.7507, 0.5307, 0.75, 0.5307, 0.9999, 0.5083, 0.9991, 0.5083, 0.75, 0.5083, 0.7498, 0.5083, 0.9999, 0.5375, 0.9994, 0.5375, 0.7507, 0.5534, 0.75, 0.5534, 0.9999, 0.531, 0.9991, 0.531, 0.75, 0.531, 0.7498, 0.531, 1.0, 0.5602, 0.9994, 0.5603, 0.7507, 0.5761, 0.75, 0.5761, 0.9999, 0.5537, 0.9991, 0.5537, 0.75, 0.5537, 0.7498, 0.5537, 1.0, 0.583, 0.9994, 0.583, 0.7507, 0.5989, 0.75, 0.5988, 0.9999, 0.5764, 0.9991, 0.5764, 0.75, 0.5765, 0.7498, 0.5764, 1.0, 0.6054, 0.75, 0.6054, 1.0, 0.6053, 1.0, 0.6053, 0.7502, 0.5992, 0.9991, 0.5992, 0.75, 0.5992, 0.7498, 0.5992, 1.0, 0.4174, 0.25, 0.4174, -1.227e-05, 0.4174, -7.758e-05, 0.4174, 0.2498, 0.4008, 0.0008366, 0.4008, 0.25, 0.4008, 0.2502, 0.4008, 0.0001302, 0.4401, 0.25, 0.4401, -1.227e-05, 0.4401, -7.912e-05, 0.4401, 0.2498, 0.4236, 0.0008366, 0.4236, 0.25, 0.4235, 0.2502, 0.4235, 0.0001302, 0.4628, 0.25, 0.4628, -9.397e-06, 0.4628, -7.756e-05, 0.4628, 0.2498, 0.4463, 0.0008364, 0.4463, 0.25, 0.4463, 0.2502, 0.4463, 0.0001561, 0.4855, 0.25, 0.4855, -9.408e-06, 0.4856, -9.367e-05, 0.4856, 0.2498, 0.469, 0.0008366, 0.469, 0.25, 0.469, 0.2502, 0.469, 0.0001302, 0.5083, 0.25, 0.5083, -9.397e-06, 0.5083, -9.212e-05, 0.5083, 0.2498, 0.4917, 0.0008366, 0.4917, 0.25, 0.4917, 0.2502, 0.4917, 0.0001302, 0.531, 0.25, 0.531, -1.43e-05, 0.531, -7.753e-05, 0.531, 0.2498, 0.5145, 0.0008364, 0.5145, 0.25, 0.5144, 0.2502, 0.5144, 0.0001361, 0.5537, 0.25, 0.5537, -1.226e-05, 0.5537, -7.761e-05, 0.5537, 0.2498, 0.5372, 0.0008366, 0.5372, 0.25, 0.5372, 0.2502, 0.5372, 0.0001302, 0.5764, 0.25, 0.5764, -1.432e-05, 0.5765, -7.755e-05, 0.5765, 0.2498, 0.5599, 0.0008366, 0.5599, 0.25, 0.5599, 0.2502, 0.5599, 0.0001302, 0.5992, 0.25, 0.5992, -1.049e-05, 0.5992, -7.762e-05, 0.5992, 0.2498, 0.5826, 0.0008366, 0.5826, 0.25, 0.5826, 0.2502, 0.5826, 0.0001561, 0.5995, 0.7507, 0.605, 0.7507, 0.605, 0.9999, 0.5995, 0.9993, 0.6054, 0.0008366, 0.6054, 0.25, 0.6053, 0.2502, 0.6053, 0.0001302, 0.6252, 0.5002, 0.6257, 0.5006, 0.6256, 0.7493, 0.6252, 0.7498, 0.8754, 0.7503, 0.8739, 0.7489, 0.8739, 0.5011, 0.8753, 0.4996, 0.6256, 0.7493, 0.6257, 0.5006, 0.6246, 0.4997, 0.6247, 0.7504, 0.6246, 0.4997, 0.6262, 0.5012, 0.6262, 0.7488, 0.6247, 0.7504, 0.6247, 0.7504, 0.6262, 0.7488, 0.8739, 0.7489, 0.8754, 0.7503, 0.8743, 0.7494, 0.6256, 0.7493, 0.6247, 0.7504, 0.8754, 0.7503, 0.6252, 0.7498, 0.6256, 0.7493, 0.8743, 0.7494, 0.8748, 0.7498, 0.6255, 0.7496, 0.6252, 0.7498, 0.8748, 0.7498, 0.8746, 0.7495, 0.8746, 0.7495, 0.8748, 0.7498, 0.8748, 0.5002, 0.8745, 0.5004, 0.8748, 0.7498, 0.8743, 0.7494, 0.8744, 0.5007, 0.8748, 0.5002, 0.8745, 0.5004, 0.8748, 0.5002, 0.6252, 0.5002, 0.6254, 0.5005, 0.8744, 0.5007, 0.8743, 0.7494, 0.8754, 0.7503, 0.8753, 0.4996, 0.8748, 0.5002, 0.8744, 0.5007, 0.6257, 0.5006, 0.6252, 0.5002, 0.6257, 0.5006, 0.8744, 0.5007, 0.8753, 0.4996, 0.6246, 0.4997, 0.8753, 0.4996, 0.8739, 0.5011, 0.6262, 0.5012, 0.6246, 0.4997, 0.375, 0.9993, 0.375, 0.7507, 0.3943, 0.75, 0.3943, 1.0, 0.125, 0.5007, 0.1257, 0.5007, 0.1257, 0.7493, 0.125, 0.7493, 0.6247, 0.7509, 0.6246, 0.7491, 0.6258, 0.7495, 0.6247, 0.5009, 0.6246, 0.4991, 0.6257, 0.5004, 0.605, 0.5007, 0.605, 0.4993, 0.6053, 0.5002, 0.5823, 0.5007, 0.5823, 0.4993, 0.5826, 0.5002, 0.5596, 0.5007, 0.5596, 0.4993, 0.5599, 0.5002, 0.5369, 0.5007, 0.5368, 0.4993, 0.5372, 0.5002, 0.5141, 0.5007, 0.5141, 0.4993, 0.5144, 0.5002, 0.4687, 0.5007, 0.4687, 0.4993, 0.469, 0.5002, 0.4232, 0.5007, 0.4232, 0.4993, 0.4235, 0.5002, 0.4005, 0.5007, 0.4005, 0.4993, 0.4008, 0.5002, 0.605, 0.7507, 0.605, 0.7493, 0.6053, 0.7502, 0.5823, 0.7507, 0.5823, 0.7493, 0.5826, 0.7502, 0.5596, 0.7507, 0.5596, 0.7493, 0.5599, 0.7502, 0.5368, 0.7507, 0.5368, 0.7493, 0.5372, 0.7502, 0.5141, 0.7507, 0.5141, 0.7493, 0.5144, 0.7502, 0.4687, 0.7507, 0.4687, 0.7493, 0.469, 0.7502, 0.4232, 0.7507, 0.4232, 0.7493, 0.4235, 0.7502, 0.4005, 0.7507, 0.4005, 0.7493, 0.4008, 0.7502, 0.395, 0.2493, 0.395, 0.2507, 0.3947, 0.2498, 0.4177, 0.2493, 0.4177, 0.2507, 0.4174, 0.2498, 0.4404, 0.2493, 0.4404, 0.2507, 0.4401, 0.2498, 0.4631, 0.2493, 0.4632, 0.2507, 0.4628, 0.2498, 0.4859, 0.2493, 0.4859, 0.2507, 0.4856, 0.2498, 0.5086, 0.2493, 0.5086, 0.2507, 0.5083, 0.2498, 0.5313, 0.2493, 0.5313, 0.2507, 0.531, 0.2498, 0.5541, 0.2493, 0.5541, 0.2507, 0.5537, 0.2498, 0.5768, 0.2493, 0.5768, 0.2507, 0.5765, 0.2498, 0.5995, 0.2493, 0.5995, 0.2507, 0.5992, 0.2498, 0.395, 0.0, 0.395, 0.0006974, 0.3947, -7.753e-05, 0.4177, 0.0, 0.4177, 0.0007133, 0.4174, -7.758e-05, 0.4404, 0.0, 0.4404, 0.0007133, 0.4401, -7.912e-05, 0.4631, 0.0, 0.4632, 0.0007133, 0.4628, -7.756e-05, 0.5313, 0.0, 0.5313, 0.0007133, 0.531, -7.753e-05, 0.5541, 0.0, 0.5541, 0.0007133, 0.5537, -7.761e-05, 0.5768, 0.0, 0.5768, 0.0007133, 0.5765, -7.755e-05, 0.5995, 0.0, 0.5995, 0.0007133, 0.5992, -7.762e-05, 0.375, 0.4993, 0.3743, 0.5007, 0.1257, 0.5007, 0.1257, 0.5, 0.6247, 0.7509, 0.6258, 0.7495, 0.6251, 0.9983, 0.6246, 1.0, 0.6247, 0.5009, 0.6257, 0.5004, 0.6258, 0.7495, 0.6246, 0.7491, 0.1257, 0.75, 0.1257, 0.7493, 0.3743, 0.7493, 0.375, 0.7507, 0.6247, 0.0008729, 0.6251, 0.001244, 0.6251, 0.25, 0.6246, 0.2492, 0.6247, 0.2509, 0.6251, 0.25, 0.6257, 0.5004, 0.6246, 0.4991, 0.3753, 0.7493, 0.3743, 0.7493, 0.3743, 0.5007, 0.3753, 0.5007, 0.395, 0.2507, 0.395, 0.2493, 0.4005, 0.2493, 0.4005, 0.2507, 0.4008, 0.5, 0.4008, 0.25, 0.4011, 0.2506, 0.4012, 0.4993, 0.4005, 0.4993, 0.4005, 0.5007, 0.395, 0.5007, 0.395, 0.4993, 0.3946, 0.5, 0.3943, 0.5, 0.3943, 0.2507, 0.3946, 0.25, 0.4177, 0.2507, 0.4177, 0.2493, 0.4232, 0.2493, 0.4232, 0.2507, 0.4236, 0.5, 0.4236, 0.25, 0.4239, 0.2506, 0.4239, 0.4993, 0.4232, 0.4993, 0.4232, 0.5007, 0.4177, 0.5007, 0.4177, 0.4993, 0.4174, 0.25, 0.4174, 0.5, 0.417, 0.5, 0.417, 0.2507, 0.4404, 0.2507, 0.4404, 0.2493, 0.4459, 0.2493, 0.4459, 0.2507, 0.4463, 0.25, 0.4466, 0.2506, 0.4466, 0.4993, 0.4463, 0.5, 0.4459, 0.4993, 0.4459, 0.5007, 0.4404, 0.5007, 0.4404, 0.4993, 0.4401, 0.5, 0.4398, 0.5, 0.4398, 0.2507, 0.4401, 0.25, 0.4632, 0.2507, 0.4631, 0.2493, 0.4687, 0.2493, 0.4687, 0.2507, 0.469, 0.5, 0.469, 0.25, 0.4693, 0.2506, 0.4693, 0.4993, 0.4687, 0.4993, 0.4687, 0.5007, 0.4632, 0.5007, 0.4631, 0.4993, 0.4628, 0.5, 0.4625, 0.5, 0.4625, 0.2507, 0.4628, 0.25, 0.4859, 0.2507, 0.4859, 0.2493, 0.4914, 0.2493, 0.4914, 0.2507, 0.4917, 0.25, 0.4921, 0.25, 0.4921, 0.4993, 0.4917, 0.5, 0.4914, 0.4993, 0.4914, 0.5007, 0.4859, 0.5007, 0.4859, 0.4993, 0.4855, 0.5, 0.4852, 0.5, 0.4852, 0.2507, 0.4855, 0.25, 0.5086, 0.2507, 0.5086, 0.2493, 0.5141, 0.2493, 0.5141, 0.2507, 0.5145, 0.5, 0.5145, 0.25, 0.5148, 0.2506, 0.5148, 0.4993, 0.5141, 0.4993, 0.5141, 0.5007, 0.5086, 0.5007, 0.5086, 0.4993, 0.5083, 0.25, 0.5083, 0.5, 0.5079, 0.5, 0.5079, 0.2507, 0.5313, 0.2507, 0.5313, 0.2493, 0.5368, 0.2493, 0.5369, 0.2507, 0.5372, 0.25, 0.5375, 0.2506, 0.5375, 0.4993, 0.5372, 0.5, 0.5368, 0.4993, 0.5369, 0.5007, 0.5313, 0.5007, 0.5313, 0.4993, 0.531, 0.5, 0.5307, 0.5, 0.5307, 0.2507, 0.531, 0.25, 0.5541, 0.2507, 0.5541, 0.2493, 0.5596, 0.2493, 0.5596, 0.2507, 0.5599, 0.25, 0.5602, 0.2506, 0.5603, 0.4993, 0.5599, 0.5, 0.5596, 0.4993, 0.5596, 0.5007, 0.5541, 0.5007, 0.5541, 0.4993, 0.5537, 0.25, 0.5537, 0.5, 0.5534, 0.5, 0.5534, 0.2507, 0.5768, 0.2507, 0.5768, 0.2493, 0.5823, 0.2493, 0.5823, 0.2507, 0.5826, 0.25, 0.583, 0.2506, 0.583, 0.4993, 0.5826, 0.5, 0.5823, 0.4993, 0.5823, 0.5007, 0.5768, 0.5007, 0.5768, 0.4993, 0.5764, 0.5, 0.5761, 0.5, 0.5761, 0.2507, 0.5764, 0.25, 0.5995, 0.2507, 0.5995, 0.2493, 0.605, 0.2493, 0.605, 0.2507, 0.6054, 0.25, 0.6057, 0.25, 0.6057, 0.4993, 0.6054, 0.5, 0.605, 0.4993, 0.605, 0.5007, 0.5995, 0.5007, 0.5995, 0.4993, 0.5992, 0.5, 0.5989, 0.5, 0.5988, 0.2507, 0.5992, 0.25, 0.4008, 0.5, 0.4012, 0.5007, 0.4012, 0.7493, 0.4008, 0.75, 0.4005, 0.7493, 0.4005, 0.7507, 0.395, 0.7507, 0.395, 0.7493, 0.3946, 0.75, 0.3943, 0.75, 0.3943, 0.5, 0.3946, 0.5, 0.4236, 0.5, 0.4239, 0.5007, 0.4239, 0.7493, 0.4236, 0.75, 0.4232, 0.7493, 0.4232, 0.7507, 0.4177, 0.7507, 0.4177, 0.7493, 0.4174, 0.75, 0.417, 0.75, 0.417, 0.5, 0.4174, 0.5, 0.4463, 0.5, 0.4466, 0.5007, 0.4466, 0.7493, 0.4463, 0.75, 0.4459, 0.7493, 0.4459, 0.7507, 0.4404, 0.7507, 0.4404, 0.7493, 0.4401, 0.75, 0.4398, 0.75, 0.4398, 0.5, 0.4401, 0.5, 0.469, 0.5, 0.4693, 0.5007, 0.4693, 0.7493, 0.469, 0.75, 0.4687, 0.7493, 0.4687, 0.7507, 0.4632, 0.7507, 0.4631, 0.7493, 0.4628, 0.75, 0.4625, 0.75, 0.4625, 0.5, 0.4628, 0.5, 0.4917, 0.5, 0.4921, 0.5007, 0.4921, 0.7493, 0.4917, 0.75, 0.4914, 0.7493, 0.4914, 0.7507, 0.4859, 0.7507, 0.4859, 0.7493, 0.4855, 0.75, 0.4852, 0.75, 0.4852, 0.5, 0.4855, 0.5, 0.5145, 0.5, 0.5148, 0.5007, 0.5148, 0.7493, 0.5145, 0.75, 0.5141, 0.7493, 0.5141, 0.7507, 0.5086, 0.7507, 0.5086, 0.7493, 0.5083, 0.75, 0.5079, 0.75, 0.5079, 0.5, 0.5083, 0.5, 0.5372, 0.5, 0.5375, 0.5007, 0.5375, 0.7493, 0.5372, 0.75, 0.5368, 0.7493, 0.5368, 0.7507, 0.5313, 0.7507, 0.5313, 0.7493, 0.531, 0.75, 0.5307, 0.75, 0.5307, 0.5, 0.531, 0.5, 0.5599, 0.5, 0.5602, 0.5007, 0.5602, 0.7493, 0.5599, 0.75, 0.5596, 0.7493, 0.5596, 0.7507, 0.5541, 0.7507, 0.5541, 0.7493, 0.5537, 0.75, 0.5534, 0.75, 0.5534, 0.5, 0.5537, 0.5, 0.5826, 0.5, 0.583, 0.5007, 0.583, 0.7493, 0.5826, 0.75, 0.5823, 0.7493, 0.5823, 0.7507, 0.5768, 0.7507, 0.5768, 0.7493, 0.5764, 0.75, 0.5761, 0.75, 0.5761, 0.5, 0.5764, 0.5, 0.6054, 0.5, 0.6057, 0.5007, 0.6057, 0.7493, 0.6054, 0.75, 0.605, 0.7493, 0.605, 0.7507, 0.5995, 0.7507, 0.5995, 0.7493, 0.5992, 0.75, 0.5989, 0.75, 0.5989, 0.5, 0.5992, 0.5, 0.395, 0.0006974, 0.395, 0.0, 0.4005, 0.0, 0.4005, 0.0007081, 0.4008, 0.0008366, 0.4011, 0.0003914, 0.4012, 0.2493, 0.4008, 0.25, 0.3946, 0.25, 0.3943, 0.2493, 0.3943, 0.0006727, 0.3946, -1.228e-05, 0.4177, 0.0007133, 0.4177, 0.0, 0.4232, 0.0, 0.4232, 0.0007081, 0.4236, 0.0008366, 0.4239, 0.0003913, 0.4239, 0.2493, 0.4236, 0.25, 0.4174, 0.25, 0.417, 0.2493, 0.417, 0.0006757, 0.4174, -1.227e-05, 0.4404, 0.0007133, 0.4404, 0.0, 0.4459, 0.0, 0.4459, 0.0007072, 0.4463, 0.25, 0.4463, 0.0008364, 0.4466, 0.0003911, 0.4466, 0.2493, 0.4401, 0.25, 0.4398, 0.2493, 0.4398, 0.0006808, 0.4401, -1.227e-05, 0.4632, 0.0007133, 0.4631, 0.0, 0.4687, 0.0, 0.4687, 0.0007081, 0.469, 0.0008366, 0.4693, 0.0003913, 0.4693, 0.2493, 0.469, 0.25, 0.4628, 0.25, 0.4625, 0.2493, 0.4625, 0.0006808, 0.4628, -9.397e-06, 0.4859, 0.0007091, 0.4859, 0.0, 0.4914, 0.0, 0.4914, 0.0007082, 0.4917, 0.0008366, 0.492, 0.0003911, 0.4921, 0.25, 0.4917, 0.25, 0.4855, 0.25, 0.4852, 0.2493, 0.4852, 0.0006808, 0.4855, -9.408e-06, 0.5086, 0.000709, 0.5086, 0.0, 0.5141, 0.0, 0.5141, 0.0007081, 0.5145, 0.25, 0.5145, 0.0008364, 0.5148, 0.0003912, 0.5148, 0.2493, 0.5083, 0.25, 0.5079, 0.2493, 0.5079, 0.0006808, 0.5083, -9.397e-06, 0.5313, 0.0007133, 0.5313, 0.0, 0.5368, 0.0, 0.5369, 0.0007081, 0.5372, 0.0008366, 0.5375, 0.000391, 0.5375, 0.2493, 0.5372, 0.25, 0.531, 0.25, 0.5307, 0.2493, 0.5307, 0.0006804, 0.531, -1.43e-05, 0.5541, 0.0007133, 0.5541, 0.0, 0.5596, 0.0, 0.5596, 0.0007081, 0.5599, 0.0008366, 0.5602, 0.000391, 0.5602, 0.2493, 0.5599, 0.25, 0.5537, 0.25, 0.5534, 0.2493, 0.5534, 0.0006808, 0.5537, -1.226e-05, 0.5768, 0.0007133, 0.5768, 0.0, 0.5823, 0.0, 0.5823, 0.0007072, 0.5826, 0.0008366, 0.583, 0.0003914, 0.583, 0.2493, 0.5826, 0.25, 0.5764, 0.25, 0.5761, 0.2493, 0.5761, 0.0006804, 0.5764, -1.432e-05, 0.5995, 0.0007133, 0.5995, 0.0, 0.605, 0.0, 0.605, 0.0007081, 0.6054, 0.0008366, 0.6057, 0.0003902, 0.6057, 0.25, 0.6054, 0.25, 0.5992, 0.25, 0.5988, 0.2493, 0.5988, 0.0006804, 0.5992, -1.049e-05, 0.4008, 0.75, 0.4012, 0.7507, 0.4012, 0.9994, 0.4008, 1.0, 0.3946, 0.9991, 0.3943, 1.0, 0.3943, 0.75, 0.3946, 0.75, 0.4236, 0.75, 0.4239, 0.7507, 0.4239, 0.9994, 0.4236, 1.0, 0.4174, 0.9991, 0.417, 1.0, 0.417, 0.75, 0.4174, 0.75, 0.4463, 0.75, 0.4466, 0.7507, 0.4466, 0.9994, 0.4463, 1.0, 0.4401, 0.9991, 0.4398, 0.9999, 0.4398, 0.75, 0.4401, 0.75, 0.469, 0.75, 0.4693, 0.7507, 0.4693, 0.9994, 0.469, 1.0, 0.4628, 0.75, 0.4628, 0.9991, 0.4625, 0.9999, 0.4625, 0.75, 0.4917, 0.75, 0.4921, 0.7507, 0.4921, 0.9994, 0.4917, 1.0, 0.4855, 0.75, 0.4855, 0.9991, 0.4852, 0.9999, 0.4852, 0.75, 0.5145, 0.75, 0.5148, 0.7507, 0.5148, 0.9994, 0.5145, 1.0, 0.5083, 0.75, 0.5083, 0.9991, 0.5079, 0.9999, 0.5079, 0.75, 0.5372, 0.75, 0.5375, 0.7507, 0.5375, 0.9994, 0.5372, 1.0, 0.531, 0.9991, 0.5307, 0.9999, 0.5307, 0.75, 0.531, 0.75, 0.5599, 0.75, 0.5603, 0.7507, 0.5602, 0.9994, 0.5599, 1.0, 0.5537, 0.9991, 0.5534, 0.9999, 0.5534, 0.75, 0.5537, 0.75, 0.5826, 0.75, 0.583, 0.7507, 0.583, 0.9994, 0.5826, 1.0, 0.5764, 0.9991, 0.5761, 0.9999, 0.5761, 0.75, 0.5764, 0.75, 0.6054, 0.75, 0.6057, 0.7507, 0.6057, 0.9994, 0.6054, 1.0, 0.5992, 0.75, 0.5992, 0.9991, 0.5988, 0.9999, 0.5989, 0.75, 0.6057, 0.4993, 0.6246, 0.4991, 0.6247, 0.5009, 0.6057, 0.5007, 0.6246, 0.2492, 0.6247, 0.2509, 0.6057, 0.25, 0.6057, 0.7493, 0.6246, 0.7491, 0.6247, 0.7509, 0.6057, 0.7507, 0.583, 0.7507, 0.583, 0.7493, 0.5989, 0.75, 0.583, 0.2506, 0.583, 0.2493, 0.5988, 0.2493, 0.5988, 0.2507, 0.5602, 0.2506, 0.5602, 0.2493, 0.5761, 0.2493, 0.5761, 0.2507, 0.5603, 0.7507, 0.5602, 0.7493, 0.5761, 0.75, 0.5375, 0.2506, 0.5375, 0.2493, 0.5534, 0.2493, 0.5534, 0.2507, 0.5375, 0.7507, 0.5375, 0.7493, 0.5534, 0.75, 0.5307, 0.2507, 0.5148, 0.2506, 0.5148, 0.2493, 0.5307, 0.2493, 0.5148, 0.7507, 0.5148, 0.7493, 0.5307, 0.75, 0.4693, 0.2506, 0.4693, 0.2493, 0.4852, 0.2493, 0.4852, 0.2507, 0.4921, 0.7507, 0.4921, 0.7493, 0.5079, 0.75, 0.5079, 0.2493, 0.5079, 0.2507, 0.4921, 0.25, 0.4693, 0.7507, 0.4693, 0.7493, 0.4852, 0.75, 0.4466, 0.2506, 0.4466, 0.2493, 0.4625, 0.2493, 0.4625, 0.2507, 0.4466, 0.7507, 0.4466, 0.7493, 0.4625, 0.75, 0.4239, 0.2506, 0.4239, 0.2493, 0.4398, 0.2493, 0.4398, 0.2507, 0.4239, 0.7507, 0.4239, 0.7493, 0.4398, 0.75, 0.4011, 0.2506, 0.4012, 0.2493, 0.417, 0.2493, 0.417, 0.2507, 0.4012, 0.7507, 0.4012, 0.7493, 0.417, 0.75, 0.375, 0.2507, 0.375, 0.2493, 0.3943, 0.2493, 0.3943, 0.2507, 0.375, 0.7507, 0.3753, 0.7493, 0.3943, 0.75, 0.3943, 0.0, 0.3943, 0.0006727, 0.375, 0.0006606, 0.375, 0.0, 0.4005, 0.2507, 0.4008, 0.2502, 0.4008, 0.5002, 0.4005, 0.4993, 0.417, 0.0, 0.417, 0.0006757, 0.4011, 0.0003914, 0.6246, 0.0, 0.6247, 0.0008729, 0.6057, 0.0003902, 0.395, 0.4993, 0.3947, 0.4998, 0.3947, 0.2498, 0.395, 0.2507, 0.4232, 0.2507, 0.4235, 0.2502, 0.4235, 0.5002, 0.4232, 0.4993, 0.4177, 0.4993, 0.4174, 0.4998, 0.4174, 0.2498, 0.4177, 0.2507, 0.4459, 0.2507, 0.4463, 0.2502, 0.4463, 0.5002, 0.4459, 0.4993, 0.4404, 0.4993, 0.4401, 0.4998, 0.4401, 0.2498, 0.4404, 0.2507, 0.4687, 0.2507, 0.469, 0.2502, 0.469, 0.5002, 0.4687, 0.4993, 0.4631, 0.4993, 0.4628, 0.4998, 0.4628, 0.2498, 0.4632, 0.2507, 0.4914, 0.2507, 0.4917, 0.2502, 0.4917, 0.5002, 0.4914, 0.4993, 0.4859, 0.4993, 0.4856, 0.4998, 0.4856, 0.2498, 0.4859, 0.2507, 0.5141, 0.2507, 0.5144, 0.2502, 0.5144, 0.5002, 0.5141, 0.4993, 0.5086, 0.4993, 0.5083, 0.4998, 0.5083, 0.2498, 0.5086, 0.2507, 0.5369, 0.2507, 0.5372, 0.2502, 0.5372, 0.5002, 0.5368, 0.4993, 0.5313, 0.4993, 0.531, 0.4998, 0.531, 0.2498, 0.5313, 0.2507, 0.5596, 0.2507, 0.5599, 0.2502, 0.5599, 0.5002, 0.5596, 0.4993, 0.5541, 0.4993, 0.5537, 0.4998, 0.5537, 0.2498, 0.5541, 0.2507, 0.5823, 0.2507, 0.5826, 0.2502, 0.5826, 0.5002, 0.5823, 0.4993, 0.5768, 0.4993, 0.5765, 0.4998, 0.5765, 0.2498, 0.5768, 0.2507, 0.605, 0.2507, 0.6053, 0.2502, 0.6053, 0.5002, 0.605, 0.4993, 0.5995, 0.4993, 0.5992, 0.4998, 0.5992, 0.2498, 0.5995, 0.2507, 0.4005, 0.5007, 0.4008, 0.5002, 0.4008, 0.7502, 0.4005, 0.7493, 0.395, 0.7493, 0.3947, 0.7498, 0.3947, 0.4998, 0.395, 0.5007, 0.4232, 0.5007, 0.4235, 0.5002, 0.4235, 0.7502, 0.4232, 0.7493, 0.4177, 0.7493, 0.4174, 0.7498, 0.4174, 0.4998, 0.4177, 0.5007, 0.4459, 0.5007, 0.4463, 0.5002, 0.4463, 0.7502, 0.4459, 0.7493, 0.4404, 0.7493, 0.4401, 0.7498, 0.4401, 0.4998, 0.4404, 0.5007, 0.4687, 0.5007, 0.469, 0.5002, 0.469, 0.7502, 0.4687, 0.7493, 0.4631, 0.7493, 0.4628, 0.7498, 0.4628, 0.4998, 0.4632, 0.5007, 0.4914, 0.5007, 0.4917, 0.5002, 0.4917, 0.7502, 0.4914, 0.7493, 0.4859, 0.7493, 0.4856, 0.7498, 0.4856, 0.4998, 0.4859, 0.5007, 0.5141, 0.5007, 0.5144, 0.5002, 0.5144, 0.7502, 0.5141, 0.7493, 0.5086, 0.7493, 0.5083, 0.7498, 0.5083, 0.4998, 0.5086, 0.5007, 0.5369, 0.5007, 0.5372, 0.5002, 0.5372, 0.7502, 0.5368, 0.7493, 0.5313, 0.7493, 0.531, 0.7498, 0.531, 0.4998, 0.5313, 0.5007, 0.5596, 0.5007, 0.5599, 0.5002, 0.5599, 0.7502, 0.5596, 0.7493, 0.5541, 0.7493, 0.5537, 0.7498, 0.5537, 0.4998, 0.5541, 0.5007, 0.5823, 0.5007, 0.5826, 0.5002, 0.5826, 0.7502, 0.5823, 0.7493, 0.5768, 0.7493, 0.5765, 0.7498, 0.5765, 0.4998, 0.5768, 0.5007, 0.605, 0.5007, 0.6053, 0.5002, 0.6053, 0.7502, 0.605, 0.7493, 0.5995, 0.7493, 0.5992, 0.7498, 0.5992, 0.4998, 0.5995, 0.5007, 0.4005, 0.0007081, 0.4008, 0.0001302, 0.4008, 0.2502, 0.4005, 0.2493, 0.395, 0.2493, 0.3947, 0.2498, 0.3947, -7.753e-05, 0.395, 0.0006974, 0.4232, 0.0007081, 0.4235, 0.0001302, 0.4235, 0.2502, 0.4232, 0.2493, 0.4177, 0.2493, 0.4174, 0.2498, 0.4174, -7.758e-05, 0.4177, 0.0007133, 0.4459, 0.0007072, 0.4463, 0.0001561, 0.4463, 0.2502, 0.4459, 0.2493, 0.4404, 0.2493, 0.4401, 0.2498, 0.4401, -7.912e-05, 0.4404, 0.0007133, 0.4687, 0.0007081, 0.469, 0.0001302, 0.469, 0.2502, 0.4687, 0.2493, 0.4631, 0.2493, 0.4628, 0.2498, 0.4628, -7.756e-05, 0.4632, 0.0007133, 0.4914, 0.0007082, 0.4917, 0.0001302, 0.4917, 0.2502, 0.4914, 0.2493, 0.4859, 0.2493, 0.4856, 0.2498, 0.4856, -9.367e-05, 0.4859, 0.0007091, 0.5141, 0.0007081, 0.5144, 0.0001361, 0.5144, 0.2502, 0.5141, 0.2493, 0.5086, 0.2493, 0.5083, 0.2498, 0.5083, -9.212e-05, 0.5086, 0.000709, 0.5369, 0.0007081, 0.5372, 0.0001302, 0.5372, 0.2502, 0.5368, 0.2493, 0.5313, 0.2493, 0.531, 0.2498, 0.531, -7.753e-05, 0.5313, 0.0007133, 0.5596, 0.0007081, 0.5599, 0.0001302, 0.5599, 0.2502, 0.5596, 0.2493, 0.5541, 0.2493, 0.5537, 0.2498, 0.5537, -7.761e-05, 0.5541, 0.0007133, 0.5823, 0.0007072, 0.5826, 0.0001561, 0.5826, 0.2502, 0.5823, 0.2493, 0.5768, 0.2493, 0.5765, 0.2498, 0.5765, -7.755e-05, 0.5768, 0.0007133, 0.605, 0.0007081, 0.6053, 0.0001302, 0.6053, 0.2502, 0.605, 0.2493, 0.5995, 0.2493, 0.5992, 0.2498, 0.5992, -7.762e-05, 0.5995, 0.0007133, 0.4005, 0.7507, 0.4008, 0.7502, 0.4008, 1.0, 0.4005, 0.9998, 0.395, 0.9993, 0.3946, 1.0, 0.3947, 0.7498, 0.395, 0.7507, 0.4232, 0.7507, 0.4235, 0.7502, 0.4235, 1.0, 0.4232, 0.9999, 0.4177, 0.9993, 0.4174, 1.0, 0.4174, 0.7498, 0.4177, 0.7507, 0.4459, 0.7507, 0.4463, 0.7502, 0.4462, 1.0, 0.4459, 0.9999, 0.4404, 0.9993, 0.4401, 1.0, 0.4401, 0.7498, 0.4404, 0.7507, 0.4687, 0.7507, 0.469, 0.7502, 0.469, 1.0, 0.4687, 0.9998, 0.4631, 0.9993, 0.4628, 1.0, 0.4628, 0.7498, 0.4632, 0.7507, 0.4914, 0.7507, 0.4917, 0.7502, 0.4917, 1.0, 0.4914, 0.9998, 0.4859, 0.9993, 0.4855, 0.9999, 0.4856, 0.7498, 0.4859, 0.7507, 0.5141, 0.7507, 0.5144, 0.7502, 0.5144, 1.0, 0.5141, 0.9998, 0.5086, 0.9993, 0.5083, 0.9999, 0.5083, 0.7498, 0.5086, 0.7507, 0.5368, 0.7507, 0.5372, 0.7502, 0.5372, 1.0, 0.5368, 0.9999, 0.5313, 0.9993, 0.531, 1.0, 0.531, 0.7498, 0.5313, 0.7507, 0.5596, 0.7507, 0.5599, 0.7502, 0.5599, 1.0, 0.5596, 0.9998, 0.5541, 0.9993, 0.5537, 1.0, 0.5537, 0.7498, 0.5541, 0.7507, 0.5823, 0.7507, 0.5826, 0.7502, 0.5826, 1.0, 0.5823, 0.9999, 0.5768, 0.9993, 0.5764, 1.0, 0.5765, 0.7498, 0.5768, 0.7507, 0.605, 0.7507, 0.6053, 0.7502, 0.6053, 1.0, 0.605, 0.9999, 0.5995, 0.9993, 0.5992, 1.0, 0.5992, 0.7498, 0.5995, 0.7507, 0.6262, 0.5012, 0.6268, 0.502, 0.627, 0.7482, 0.6262, 0.7488])
me_cube.materials.append(mat_material)
me_cube.use_mirror_vertex_groups = False
me_cube.update()

# ---- objects
ob_cube = bpy.data.objects.new('Cube', me_cube)
ob_light = bpy.data.objects.new('Light', light_light)
ob_camera = bpy.data.objects.new('Camera', cam_camera)

# ---- transforms, parenting, visibility, modifiers, constraints
ob_cube.location = (0.0, 0.0, 0.0)
ob_cube.lock_rotations_4d = False
ob_cube.empty_display_type = 'ARROWS'
ob_cube.show_all_edges = True
ob_cube.lineart.crease_threshold = 0.0
_m = ob_cube.modifiers.new('Auto Smooth', 'NODES')
_m.node_group = ng_auto_smooth
_gi = [s.identifier for s in ng_auto_smooth.interface.items_tree if s.item_type == 'SOCKET' and s.in_out == 'INPUT']
_m[_gi[1]] = 1.047  # Angle
ob_light.location = (4.076, 1.005, 5.904)
ob_light.rotation_euler = (0.6503, 0.05522, 1.866)
ob_light.lock_rotations_4d = False
ob_light.empty_display_type = 'ARROWS'
ob_light.color = (0.0, 0.0, 0.0, 0.0)
ob_light.lineart.crease_threshold = 0.0
ob_camera.location = (7.359, -6.926, 4.958)
ob_camera.rotation_euler = (1.109, 0.0, 0.8149)
ob_camera.lock_rotations_4d = False
ob_camera.empty_display_type = 'ARROWS'
ob_camera.color = (0.0, 0.0, 0.0, 0.0)
ob_camera.display_type = 'WIRE'
ob_camera.lineart.crease_threshold = 0.0

# ---- collection membership
col_collection.objects.link(ob_cube)
col_collection.objects.link(ob_light)
col_collection.objects.link(ob_camera)

# ---- scene / render settings (as saved in the file)
scene.camera = ob_camera
scene.frame_start = 1; scene.frame_end = 250; scene.frame_set(1)
scene.render.engine = 'BLENDER_EEVEE_NEXT'
scene.cycles.sampling_pattern = 'TABULATED_SOBOL'
scene.view_settings.view_transform = 'Filmic'
bpy.context.view_layer.update()
